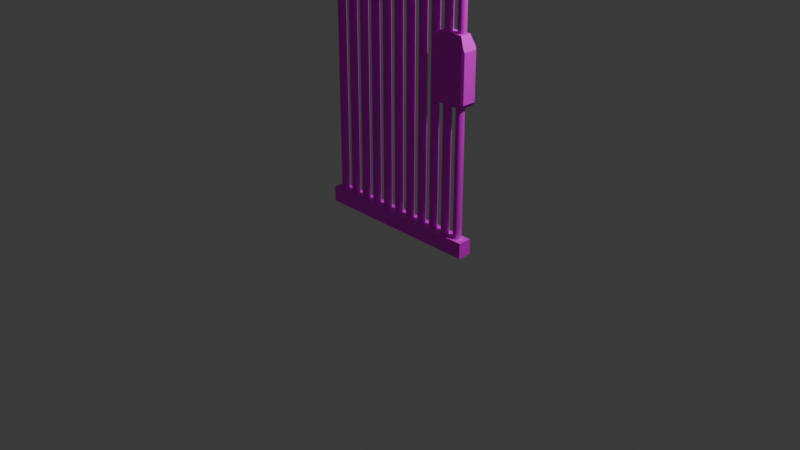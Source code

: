 # Source: KEY_DOOR.blend  (saved by Blender 4.0.36; exported with 4.5.12 LTS)
import bpy
from mathutils import Matrix  # noqa: F401  (used for matrix-valued properties, if any)

bpy.ops.wm.read_factory_settings(use_empty=True)
scene = bpy.context.scene
scene.name = 'Scene'

# ---- collections
col_collection = bpy.data.collections.new('Collection'); scene.collection.children.link(col_collection)

# ---- images (referenced by path relative to the original .blend; pixels are not part of the script)
import os
ASSET_DIR = os.environ.get("B2B_ASSET_DIR", "")  # directory of the original .blend (textures are referenced by path, not embedded)
HERE = os.path.dirname(os.path.abspath(__file__))  # packed textures are extracted next to this script under _unpacked/

def load_image(name, relpath, width, height, colorspace="sRGB"):
    """Load a texture the original file referenced (path relative to the .blend, or extracted next to this script)."""
    p = next((c for c in (os.path.join(HERE, relpath), os.path.join(ASSET_DIR, relpath)) if relpath and os.path.exists(c)), "")
    if p:
        img = bpy.data.images.load(p, check_existing=True)
        img.name = name
    else:  # same state as the original file: an image datablock whose file is absent (Cycles renders it pink)
        img = bpy.data.images.new(name, width, height)
        img.source = "FILE"
        img.filepath = "//" + (relpath or name)
    img.colorspace_settings.name = colorspace
    return img
img_metal_tread_plate_0025_01_tiled_s_jpg = load_image('metal_tread_plate_0025_01_tiled_s.jpg', 'metal_tread_plate_0025_01_tiled_s.jpg', 1024, 1024, 'sRGB')

# ---- materials (node trees are filled in below, after node groups)
mat_material = bpy.data.materials.new('Material')
mat_material.alpha_threshold = 0.0
mat_material.use_transparent_shadow = False
mat_material.roughness = 0.5
mat_material.line_color = (0.0, 0.0, 0.0, 1.0)

# ---- material node trees
mat_material.use_nodes = True; mat_material.node_tree.nodes.clear()
_N = mat_material.node_tree.nodes; _L = mat_material.node_tree.links
n0 = _N.new('ShaderNodeOutputMaterial'); n0.name = 'Material Output'; n0.location = (300, 300)
n1 = _N.new('ShaderNodeTexImage'); n1.name = 'Image Texture'; n1.location = (-461, 123)
n1.image = img_metal_tread_plate_0025_01_tiled_s_jpg
n2 = _N.new('ShaderNodeBsdfPrincipled'); n2.name = 'Principled BSDF'; n2.location = (-39, 297)
n2.inputs[1].default_value = 0.3091
n2.inputs[2].default_value = 0.6909
n2.inputs[3].default_value = 1.45
_L.new(n2.outputs[0], n0.inputs[0])
_L.new(n1.outputs[0], n2.inputs[0])
n0.is_active_output = True

# ---- world
world_world = bpy.data.worlds.new('World'); scene.world = world_world
world_world.use_nodes = True; world_world.node_tree.nodes.clear()
_N = world_world.node_tree.nodes; _L = world_world.node_tree.links
n0 = _N.new('ShaderNodeOutputWorld'); n0.name = 'World Output'; n0.location = (300, 300)
n1 = _N.new('ShaderNodeBackground'); n1.name = 'Background'; n1.location = (10, 300)
n1.inputs[0].default_value = (0.05088, 0.05088, 0.05088, 1.0)
_L.new(n1.outputs[0], n0.inputs[0])
n0.is_active_output = True
world_world.color = (0.05088, 0.05088, 0.05088)
world_world.use_sun_shadow = False
world_world.sun_shadow_jitter_overblur = 0.0

# ---- cameras
cam_camera = bpy.data.cameras.new('Camera')
cam_camera.clip_end = 100.0
cam_camera.ortho_scale = 7.314

# ---- lights
light_light = bpy.data.lights.new('Light', 'POINT')
light_light.transmission_factor = 0.0
light_light.use_soft_falloff = False
light_light.energy = 1000.0
light_light.shadow_soft_size = 0.1
light_light.shadow_maximum_resolution = 0.006
light_light.use_absolute_resolution = True

# ---- meshes
me_cube = bpy.data.meshes.new('Cube')
me_cube.from_pydata([(1.0, 1.0, 1.0), (1.0, 1.0, -1.0), (1.0, -1.0, 1.0), (1.0, -1.0, -1.0), (-1.0, 1.0, 1.0), (-1.0, 1.0, -1.0), (-1.0, -1.0, 1.0), (-1.0, -1.0, -1.0), (1.0, 1.0, -38.4), (1.0, 1.0, -40.4), (1.0, -1.0, -38.4), (1.0, -1.0, -40.4), (-1.0, 1.0, -38.4), (-1.0, 1.0, -40.4), (-1.0, -1.0, -38.4), (-1.0, -1.0, -40.4), (-0.8874, 0.6053, -0.9891), (-0.8874, 0.6053, -39.51), (-0.8965, 0.5939, -0.9891), (-0.8965, 0.5939, -39.51), (-0.9053, 0.5601, -0.9891), (-0.9053, 0.5601, -39.51), (-0.9134, 0.5053, -0.9891), (-0.9134, 0.5053, -39.51), (-0.9205, 0.4315, -0.9891), (-0.9205, 0.4315, -39.51), (-0.9263, 0.3416, -0.9891), (-0.9263, 0.3416, -39.51), (-0.9307, 0.2391, -0.9891), (-0.9307, 0.2391, -39.51), (-0.9333, 0.1278, -0.9891), (-0.9333, 0.1278, -39.51), (-0.9342, 0.01204, -0.9891), (-0.9342, 0.01204, -39.51), (-0.9333, -0.1037, -0.9891), (-0.9333, -0.1037, -39.51), (-0.9307, -0.215, -0.9891), (-0.9307, -0.215, -39.51), (-0.9263, -0.3176, -0.9891), (-0.9263, -0.3176, -39.51), (-0.9205, -0.4075, -0.9891), (-0.9205, -0.4075, -39.51), (-0.9134, -0.4812, -0.9891), (-0.9134, -0.4812, -39.51), (-0.9053, -0.5361, -0.9891), (-0.9053, -0.5361, -39.51), (-0.8965, -0.5698, -0.9891), (-0.8965, -0.5698, -39.51), (-0.8874, -0.5812, -0.9891), (-0.8874, -0.5812, -39.51), (-0.8783, -0.5698, -0.9891), (-0.8783, -0.5698, -39.51), (-0.8695, -0.5361, -0.9891), (-0.8695, -0.5361, -39.51), (-0.8614, -0.4812, -0.9891), (-0.8614, -0.4812, -39.51), (-0.8543, -0.4075, -0.9891), (-0.8543, -0.4075, -39.51), (-0.8485, -0.3176, -0.9891), (-0.8485, -0.3176, -39.51), (-0.8442, -0.215, -0.9891), (-0.8442, -0.215, -39.51), (-0.8415, -0.1037, -0.9891), (-0.8415, -0.1037, -39.51), (-0.8406, 0.01204, -0.9891), (-0.8406, 0.01204, -39.51), (-0.8415, 0.1278, -0.9891), (-0.8415, 0.1278, -39.51), (-0.8442, 0.2391, -0.9891), (-0.8442, 0.2391, -39.51), (-0.8485, 0.3416, -0.9891), (-0.8485, 0.3416, -39.51), (-0.8543, 0.4315, -0.9891), (-0.8543, 0.4315, -39.51), (-0.8614, 0.5053, -0.9891), (-0.8614, 0.5053, -39.51), (-0.8695, 0.5601, -0.9891), (-0.8695, 0.5601, -39.51), (-0.8783, 0.5939, -0.9891), (-0.8783, 0.5939, -39.51), (-0.7095, 0.6053, -0.9891), (-0.7095, 0.6053, -39.51), (-0.7186, 0.5939, -0.9891), (-0.7186, 0.5939, -39.51), (-0.7274, 0.5601, -0.9891), (-0.7274, 0.5601, -39.51), (-0.7355, 0.5053, -0.9891), (-0.7355, 0.5053, -39.51), (-0.7426, 0.4315, -0.9891), (-0.7426, 0.4315, -39.51), (-0.7484, 0.3416, -0.9891), (-0.7484, 0.3416, -39.51), (-0.7528, 0.2391, -0.9891), (-0.7528, 0.2391, -39.51), (-0.7554, 0.1278, -0.9891), (-0.7554, 0.1278, -39.51), (-0.7563, 0.01204, -0.9891), (-0.7563, 0.01204, -39.51), (-0.7554, -0.1037, -0.9891), (-0.7554, -0.1037, -39.51), (-0.7528, -0.215, -0.9891), (-0.7528, -0.215, -39.51), (-0.7484, -0.3176, -0.9891), (-0.7484, -0.3176, -39.51), (-0.7426, -0.4075, -0.9891), (-0.7426, -0.4075, -39.51), (-0.7355, -0.4812, -0.9891), (-0.7355, -0.4812, -39.51), (-0.7274, -0.5361, -0.9891), (-0.7274, -0.5361, -39.51), (-0.7186, -0.5698, -0.9891), (-0.7186, -0.5698, -39.51), (-0.7095, -0.5812, -0.9891), (-0.7095, -0.5812, -39.51), (-0.7004, -0.5698, -0.9891), (-0.7004, -0.5698, -39.51), (-0.6916, -0.5361, -0.9891), (-0.6916, -0.5361, -39.51), (-0.6835, -0.4812, -0.9891), (-0.6835, -0.4812, -39.51), (-0.6764, -0.4075, -0.9891), (-0.6764, -0.4075, -39.51), (-0.6706, -0.3176, -0.9891), (-0.6706, -0.3176, -39.51), (-0.6662, -0.215, -0.9891), (-0.6662, -0.215, -39.51), (-0.6636, -0.1037, -0.9891), (-0.6636, -0.1037, -39.51), (-0.6627, 0.01204, -0.9891), (-0.6627, 0.01204, -39.51), (-0.6636, 0.1278, -0.9891), (-0.6636, 0.1278, -39.51), (-0.6662, 0.2391, -0.9891), (-0.6662, 0.2391, -39.51), (-0.6706, 0.3416, -0.9891), (-0.6706, 0.3416, -39.51), (-0.6764, 0.4315, -0.9891), (-0.6764, 0.4315, -39.51), (-0.6835, 0.5053, -0.9891), (-0.6835, 0.5053, -39.51), (-0.6916, 0.5601, -0.9891), (-0.6916, 0.5601, -39.51), (-0.7004, 0.5939, -0.9891), (-0.7004, 0.5939, -39.51), (-0.5316, 0.6053, -0.9891), (-0.5316, 0.6053, -39.51), (-0.5407, 0.5939, -0.9891), (-0.5407, 0.5939, -39.51), (-0.5495, 0.5601, -0.9891), (-0.5495, 0.5601, -39.51), (-0.5576, 0.5053, -0.9891), (-0.5576, 0.5053, -39.51), (-0.5647, 0.4315, -0.9891), (-0.5647, 0.4315, -39.51), (-0.5705, 0.3416, -0.9891), (-0.5705, 0.3416, -39.51), (-0.5748, 0.2391, -0.9891), (-0.5748, 0.2391, -39.51), (-0.5775, 0.1278, -0.9891), (-0.5775, 0.1278, -39.51), (-0.5784, 0.01204, -0.9891), (-0.5784, 0.01204, -39.51), (-0.5775, -0.1037, -0.9891), (-0.5775, -0.1037, -39.51), (-0.5748, -0.215, -0.9891), (-0.5748, -0.215, -39.51), (-0.5705, -0.3176, -0.9891), (-0.5705, -0.3176, -39.51), (-0.5647, -0.4075, -0.9891), (-0.5647, -0.4075, -39.51), (-0.5576, -0.4812, -0.9891), (-0.5576, -0.4812, -39.51), (-0.5495, -0.5361, -0.9891), (-0.5495, -0.5361, -39.51), (-0.5407, -0.5698, -0.9891), (-0.5407, -0.5698, -39.51), (-0.5316, -0.5812, -0.9891), (-0.5316, -0.5812, -39.51), (-0.5225, -0.5698, -0.9891), (-0.5225, -0.5698, -39.51), (-0.5137, -0.5361, -0.9891), (-0.5137, -0.5361, -39.51), (-0.5056, -0.4812, -0.9891), (-0.5056, -0.4812, -39.51), (-0.4985, -0.4075, -0.9891), (-0.4985, -0.4075, -39.51), (-0.4927, -0.3176, -0.9891), (-0.4927, -0.3176, -39.51), (-0.4883, -0.215, -0.9891), (-0.4883, -0.215, -39.51), (-0.4857, -0.1037, -0.9891), (-0.4857, -0.1037, -39.51), (-0.4848, 0.01204, -0.9891), (-0.4848, 0.01204, -39.51), (-0.4857, 0.1278, -0.9891), (-0.4857, 0.1278, -39.51), (-0.4883, 0.2391, -0.9891), (-0.4883, 0.2391, -39.51), (-0.4927, 0.3416, -0.9891), (-0.4927, 0.3416, -39.51), (-0.4985, 0.4315, -0.9891), (-0.4985, 0.4315, -39.51), (-0.5056, 0.5053, -0.9891), (-0.5056, 0.5053, -39.51), (-0.5137, 0.5601, -0.9891), (-0.5137, 0.5601, -39.51), (-0.5225, 0.5939, -0.9891), (-0.5225, 0.5939, -39.51), (-0.3537, 0.6053, -0.9891), (-0.3537, 0.6053, -39.51), (-0.3628, 0.5939, -0.9891), (-0.3628, 0.5939, -39.51), (-0.3716, 0.5601, -0.9891), (-0.3716, 0.5601, -39.51), (-0.3797, 0.5053, -0.9891), (-0.3797, 0.5053, -39.51), (-0.3868, 0.4315, -0.9891), (-0.3868, 0.4315, -39.51), (-0.3926, 0.3416, -0.9891), (-0.3926, 0.3416, -39.51), (-0.3969, 0.2391, -0.9891), (-0.3969, 0.2391, -39.51), (-0.3996, 0.1278, -0.9891), (-0.3996, 0.1278, -39.51), (-0.4005, 0.01204, -0.9891), (-0.4005, 0.01204, -39.51), (-0.3996, -0.1037, -0.9891), (-0.3996, -0.1037, -39.51), (-0.3969, -0.215, -0.9891), (-0.3969, -0.215, -39.51), (-0.3926, -0.3176, -0.9891), (-0.3926, -0.3176, -39.51), (-0.3868, -0.4075, -0.9891), (-0.3868, -0.4075, -39.51), (-0.3797, -0.4812, -0.9891), (-0.3797, -0.4812, -39.51), (-0.3716, -0.5361, -0.9891), (-0.3716, -0.5361, -39.51), (-0.3628, -0.5698, -0.9891), (-0.3628, -0.5698, -39.51), (-0.3537, -0.5812, -0.9891), (-0.3537, -0.5812, -39.51), (-0.3445, -0.5698, -0.9891), (-0.3445, -0.5698, -39.51), (-0.3358, -0.5361, -0.9891), (-0.3358, -0.5361, -39.51), (-0.3277, -0.4812, -0.9891), (-0.3277, -0.4812, -39.51), (-0.3206, -0.4075, -0.9891), (-0.3206, -0.4075, -39.51), (-0.3148, -0.3176, -0.9891), (-0.3148, -0.3176, -39.51), (-0.3104, -0.215, -0.9891), (-0.3104, -0.215, -39.51), (-0.3078, -0.1037, -0.9891), (-0.3078, -0.1037, -39.51), (-0.3069, 0.01204, -0.9891), (-0.3069, 0.01204, -39.51), (-0.3078, 0.1278, -0.9891), (-0.3078, 0.1278, -39.51), (-0.3104, 0.2391, -0.9891), (-0.3104, 0.2391, -39.51), (-0.3148, 0.3416, -0.9891), (-0.3148, 0.3416, -39.51), (-0.3206, 0.4315, -0.9891), (-0.3206, 0.4315, -39.51), (-0.3277, 0.5053, -0.9891), (-0.3277, 0.5053, -39.51), (-0.3358, 0.5601, -0.9891), (-0.3358, 0.5601, -39.51), (-0.3445, 0.5939, -0.9891), (-0.3445, 0.5939, -39.51), (-0.1758, 0.6053, -0.9891), (-0.1758, 0.6053, -39.51), (-0.1849, 0.5939, -0.9891), (-0.1849, 0.5939, -39.51), (-0.1937, 0.5601, -0.9891), (-0.1937, 0.5601, -39.51), (-0.2018, 0.5053, -0.9891), (-0.2018, 0.5053, -39.51), (-0.2089, 0.4315, -0.9891), (-0.2089, 0.4315, -39.51), (-0.2147, 0.3416, -0.9891), (-0.2147, 0.3416, -39.51), (-0.219, 0.2391, -0.9891), (-0.219, 0.2391, -39.51), (-0.2217, 0.1278, -0.9891), (-0.2217, 0.1278, -39.51), (-0.2226, 0.01204, -0.9891), (-0.2226, 0.01204, -39.51), (-0.2217, -0.1037, -0.9891), (-0.2217, -0.1037, -39.51), (-0.219, -0.215, -0.9891), (-0.219, -0.215, -39.51), (-0.2147, -0.3176, -0.9891), (-0.2147, -0.3176, -39.51), (-0.2089, -0.4075, -0.9891), (-0.2089, -0.4075, -39.51), (-0.2018, -0.4812, -0.9891), (-0.2018, -0.4812, -39.51), (-0.1937, -0.5361, -0.9891), (-0.1937, -0.5361, -39.51), (-0.1849, -0.5698, -0.9891), (-0.1849, -0.5698, -39.51), (-0.1758, -0.5812, -0.9891), (-0.1758, -0.5812, -39.51), (-0.1666, -0.5698, -0.9891), (-0.1666, -0.5698, -39.51), (-0.1579, -0.5361, -0.9891), (-0.1579, -0.5361, -39.51), (-0.1498, -0.4812, -0.9891), (-0.1498, -0.4812, -39.51), (-0.1427, -0.4075, -0.9891), (-0.1427, -0.4075, -39.51), (-0.1368, -0.3176, -0.9891), (-0.1368, -0.3176, -39.51), (-0.1325, -0.215, -0.9891), (-0.1325, -0.215, -39.51), (-0.1298, -0.1037, -0.9891), (-0.1298, -0.1037, -39.51), (-0.1289, 0.01204, -0.9891), (-0.1289, 0.01204, -39.51), (-0.1298, 0.1278, -0.9891), (-0.1298, 0.1278, -39.51), (-0.1325, 0.2391, -0.9891), (-0.1325, 0.2391, -39.51), (-0.1368, 0.3416, -0.9891), (-0.1368, 0.3416, -39.51), (-0.1427, 0.4315, -0.9891), (-0.1427, 0.4315, -39.51), (-0.1498, 0.5053, -0.9891), (-0.1498, 0.5053, -39.51), (-0.1579, 0.5601, -0.9891), (-0.1579, 0.5601, -39.51), (-0.1666, 0.5939, -0.9891), (-0.1666, 0.5939, -39.51), (0.002142, 0.6053, -0.9891), (0.002142, 0.6053, -39.51), (-0.006992, 0.5939, -0.9891), (-0.006992, 0.5939, -39.51), (-0.01577, 0.5601, -0.9891), (-0.01577, 0.5601, -39.51), (-0.02387, 0.5053, -0.9891), (-0.02387, 0.5053, -39.51), (-0.03096, 0.4315, -0.9891), (-0.03096, 0.4315, -39.51), (-0.03679, 0.3416, -0.9891), (-0.03679, 0.3416, -39.51), (-0.04111, 0.2391, -0.9891), (-0.04111, 0.2391, -39.51), (-0.04378, 0.1278, -0.9891), (-0.04378, 0.1278, -39.51), (-0.04468, 0.01204, -0.9891), (-0.04468, 0.01204, -39.51), (-0.04378, -0.1037, -0.9891), (-0.04378, -0.1037, -39.51), (-0.04111, -0.215, -0.9891), (-0.04111, -0.215, -39.51), (-0.03679, -0.3176, -0.9891), (-0.03679, -0.3176, -39.51), (-0.03096, -0.4075, -0.9891), (-0.03096, -0.4075, -39.51), (-0.02387, -0.4812, -0.9891), (-0.02387, -0.4812, -39.51), (-0.01577, -0.5361, -0.9891), (-0.01577, -0.5361, -39.51), (-0.006992, -0.5698, -0.9891), (-0.006992, -0.5698, -39.51), (0.002142, -0.5812, -0.9891), (0.002142, -0.5812, -39.51), (0.01128, -0.5698, -0.9891), (0.01128, -0.5698, -39.51), (0.02006, -0.5361, -0.9891), (0.02006, -0.5361, -39.51), (0.02815, -0.4812, -0.9891), (0.02815, -0.4812, -39.51), (0.03525, -0.4075, -0.9891), (0.03525, -0.4075, -39.51), (0.04107, -0.3176, -0.9891), (0.04107, -0.3176, -39.51), (0.0454, -0.215, -0.9891), (0.0454, -0.215, -39.51), (0.04806, -0.1037, -0.9891), (0.04806, -0.1037, -39.51), (0.04896, 0.01204, -0.9891), (0.04896, 0.01204, -39.51), (0.04806, 0.1278, -0.9891), (0.04806, 0.1278, -39.51), (0.0454, 0.2391, -0.9891), (0.0454, 0.2391, -39.51), (0.04107, 0.3416, -0.9891), (0.04107, 0.3416, -39.51), (0.03525, 0.4315, -0.9891), (0.03525, 0.4315, -39.51), (0.02815, 0.5053, -0.9891), (0.02815, 0.5053, -39.51), (0.02006, 0.5601, -0.9891), (0.02006, 0.5601, -39.51), (0.01128, 0.5939, -0.9891), (0.01128, 0.5939, -39.51), (0.1801, 0.6053, -0.9891), (0.1801, 0.6053, -39.51), (0.1709, 0.5939, -0.9891), (0.1709, 0.5939, -39.51), (0.1621, 0.5601, -0.9891), (0.1621, 0.5601, -39.51), (0.154, 0.5053, -0.9891), (0.154, 0.5053, -39.51), (0.1469, 0.4315, -0.9891), (0.1469, 0.4315, -39.51), (0.1411, 0.3416, -0.9891), (0.1411, 0.3416, -39.51), (0.1368, 0.2391, -0.9891), (0.1368, 0.2391, -39.51), (0.1341, 0.1278, -0.9891), (0.1341, 0.1278, -39.51), (0.1332, 0.01204, -0.9891), (0.1332, 0.01204, -39.51), (0.1341, -0.1037, -0.9891), (0.1341, -0.1037, -39.51), (0.1368, -0.215, -0.9891), (0.1368, -0.215, -39.51), (0.1411, -0.3176, -0.9891), (0.1411, -0.3176, -39.51), (0.1469, -0.4075, -0.9891), (0.1469, -0.4075, -39.51), (0.154, -0.4812, -0.9891), (0.154, -0.4812, -39.51), (0.1621, -0.5361, -0.9891), (0.1621, -0.5361, -39.51), (0.1709, -0.5698, -0.9891), (0.1709, -0.5698, -39.51), (0.1801, -0.5812, -0.9891), (0.1801, -0.5812, -39.51), (0.1892, -0.5698, -0.9891), (0.1892, -0.5698, -39.51), (0.198, -0.5361, -0.9891), (0.198, -0.5361, -39.51), (0.2061, -0.4812, -0.9891), (0.2061, -0.4812, -39.51), (0.2132, -0.4075, -0.9891), (0.2132, -0.4075, -39.51), (0.219, -0.3176, -0.9891), (0.219, -0.3176, -39.51), (0.2233, -0.215, -0.9891), (0.2233, -0.215, -39.51), (0.226, -0.1037, -0.9891), (0.226, -0.1037, -39.51), (0.2269, 0.01204, -0.9891), (0.2269, 0.01204, -39.51), (0.226, 0.1278, -0.9891), (0.226, 0.1278, -39.51), (0.2233, 0.2391, -0.9891), (0.2233, 0.2391, -39.51), (0.219, 0.3416, -0.9891), (0.219, 0.3416, -39.51), (0.2132, 0.4315, -0.9891), (0.2132, 0.4315, -39.51), (0.2061, 0.5053, -0.9891), (0.2061, 0.5053, -39.51), (0.198, 0.5601, -0.9891), (0.198, 0.5601, -39.51), (0.1892, 0.5939, -0.9891), (0.1892, 0.5939, -39.51), (0.358, 0.6053, -0.9891), (0.358, 0.6053, -39.51), (0.3488, 0.5939, -0.9891), (0.3488, 0.5939, -39.51), (0.34, 0.5601, -0.9891), (0.34, 0.5601, -39.51), (0.332, 0.5053, -0.9891), (0.332, 0.5053, -39.51), (0.3249, 0.4315, -0.9891), (0.3249, 0.4315, -39.51), (0.319, 0.3416, -0.9891), (0.319, 0.3416, -39.51), (0.3147, 0.2391, -0.9891), (0.3147, 0.2391, -39.51), (0.312, 0.1278, -0.9891), (0.312, 0.1278, -39.51), (0.3111, 0.01204, -0.9891), (0.3111, 0.01204, -39.51), (0.312, -0.1037, -0.9891), (0.312, -0.1037, -39.51), (0.3147, -0.215, -0.9891), (0.3147, -0.215, -39.51), (0.319, -0.3176, -0.9891), (0.319, -0.3176, -39.51), (0.3249, -0.4075, -0.9891), (0.3249, -0.4075, -39.51), (0.332, -0.4812, -0.9891), (0.332, -0.4812, -39.51), (0.34, -0.5361, -0.9891), (0.34, -0.5361, -39.51), (0.3488, -0.5698, -0.9891), (0.3488, -0.5698, -39.51), (0.358, -0.5812, -0.9891), (0.358, -0.5812, -39.51), (0.3671, -0.5698, -0.9891), (0.3671, -0.5698, -39.51), (0.3759, -0.5361, -0.9891), (0.3759, -0.5361, -39.51), (0.384, -0.4812, -0.9891), (0.384, -0.4812, -39.51), (0.3911, -0.4075, -0.9891), (0.3911, -0.4075, -39.51), (0.3969, -0.3176, -0.9891), (0.3969, -0.3176, -39.51), (0.4012, -0.215, -0.9891), (0.4012, -0.215, -39.51), (0.4039, -0.1037, -0.9891), (0.4039, -0.1037, -39.51), (0.4048, 0.01204, -0.9891), (0.4048, 0.01204, -39.51), (0.4039, 0.1278, -0.9891), (0.4039, 0.1278, -39.51), (0.4012, 0.2391, -0.9891), (0.4012, 0.2391, -39.51), (0.3969, 0.3416, -0.9891), (0.3969, 0.3416, -39.51), (0.3911, 0.4315, -0.9891), (0.3911, 0.4315, -39.51), (0.384, 0.5053, -0.9891), (0.384, 0.5053, -39.51), (0.3759, 0.5601, -0.9891), (0.3759, 0.5601, -39.51), (0.3671, 0.5939, -0.9891), (0.3671, 0.5939, -39.51), (0.5359, 0.6053, -0.9891), (0.5359, 0.6053, -39.51), (0.5267, 0.5939, -0.9891), (0.5267, 0.5939, -39.51), (0.518, 0.5601, -0.9891), (0.518, 0.5601, -39.51), (0.5099, 0.5053, -0.9891), (0.5099, 0.5053, -39.51), (0.5028, 0.4315, -0.9891), (0.5028, 0.4315, -39.51), (0.4969, 0.3416, -0.9891), (0.4969, 0.3416, -39.51), (0.4926, 0.2391, -0.9891), (0.4926, 0.2391, -39.51), (0.49, 0.1278, -0.9891), (0.49, 0.1278, -39.51), (0.4891, 0.01204, -0.9891), (0.4891, 0.01204, -39.51), (0.49, -0.1037, -0.9891), (0.49, -0.1037, -39.51), (0.4926, -0.215, -0.9891), (0.4926, -0.215, -39.51), (0.4969, -0.3176, -0.9891), (0.4969, -0.3176, -39.51), (0.5028, -0.4075, -0.9891), (0.5028, -0.4075, -39.51), (0.5099, -0.4812, -0.9891), (0.5099, -0.4812, -39.51), (0.518, -0.5361, -0.9891), (0.518, -0.5361, -39.51), (0.5267, -0.5698, -0.9891), (0.5267, -0.5698, -39.51), (0.5359, -0.5812, -0.9891), (0.5359, -0.5812, -39.51), (0.545, -0.5698, -0.9891), (0.545, -0.5698, -39.51), (0.5538, -0.5361, -0.9891), (0.5538, -0.5361, -39.51), (0.5619, -0.4812, -0.9891), (0.5619, -0.4812, -39.51), (0.569, -0.4075, -0.9891), (0.569, -0.4075, -39.51), (0.5748, -0.3176, -0.9891), (0.5748, -0.3176, -39.51), (0.5791, -0.215, -0.9891), (0.5791, -0.215, -39.51), (0.5818, -0.1037, -0.9891), (0.5818, -0.1037, -39.51), (0.5827, 0.01204, -0.9891), (0.5827, 0.01204, -39.51), (0.5818, 0.1278, -0.9891), (0.5818, 0.1278, -39.51), (0.5791, 0.2391, -0.9891), (0.5791, 0.2391, -39.51), (0.5748, 0.3416, -0.9891), (0.5748, 0.3416, -39.51), (0.569, 0.4315, -0.9891), (0.569, 0.4315, -39.51), (0.5619, 0.5053, -0.9891), (0.5619, 0.5053, -39.51), (0.5538, 0.5601, -0.9891), (0.5538, 0.5601, -39.51), (0.545, 0.5939, -0.9891), (0.545, 0.5939, -39.51), (0.7138, 0.6053, -0.9891), (0.7138, 0.6053, -39.51), (0.7046, 0.5939, -0.9891), (0.7046, 0.5939, -39.51), (0.6959, 0.5601, -0.9891), (0.6959, 0.5601, -39.51), (0.6878, 0.5053, -0.9891), (0.6878, 0.5053, -39.51), (0.6807, 0.4315, -0.9891), (0.6807, 0.4315, -39.51), (0.6749, 0.3416, -0.9891), (0.6749, 0.3416, -39.51), (0.6705, 0.2391, -0.9891), (0.6705, 0.2391, -39.51), (0.6679, 0.1278, -0.9891), (0.6679, 0.1278, -39.51), (0.667, 0.01204, -0.9891), (0.667, 0.01204, -39.51), (0.6679, -0.1037, -0.9891), (0.6679, -0.1037, -39.51), (0.6705, -0.215, -0.9891), (0.6705, -0.215, -39.51), (0.6749, -0.3176, -0.9891), (0.6749, -0.3176, -39.51), (0.6807, -0.4075, -0.9891), (0.6807, -0.4075, -39.51), (0.6878, -0.4812, -0.9891), (0.6878, -0.4812, -39.51), (0.6959, -0.5361, -0.9891), (0.6959, -0.5361, -39.51), (0.7046, -0.5698, -0.9891), (0.7046, -0.5698, -39.51), (0.7138, -0.5812, -0.9891), (0.7138, -0.5812, -39.51), (0.7229, -0.5698, -0.9891), (0.7229, -0.5698, -39.51), (0.7317, -0.5361, -0.9891), (0.7317, -0.5361, -39.51), (0.7398, -0.4812, -0.9891), (0.7398, -0.4812, -39.51), (0.7469, -0.4075, -0.9891), (0.7469, -0.4075, -39.51), (0.7527, -0.3176, -0.9891), (0.7527, -0.3176, -39.51), (0.757, -0.215, -0.9891), (0.757, -0.215, -39.51), (0.7597, -0.1037, -0.9891), (0.7597, -0.1037, -39.51), (0.7606, 0.01204, -0.9891), (0.7606, 0.01204, -39.51), (0.7597, 0.1278, -0.9891), (0.7597, 0.1278, -39.51), (0.757, 0.2391, -0.9891), (0.757, 0.2391, -39.51), (0.7527, 0.3416, -0.9891), (0.7527, 0.3416, -39.51), (0.7469, 0.4315, -0.9891), (0.7469, 0.4315, -39.51), (0.7398, 0.5053, -0.9891), (0.7398, 0.5053, -39.51), (0.7317, 0.5601, -0.9891), (0.7317, 0.5601, -39.51), (0.7229, 0.5939, -0.9891), (0.7229, 0.5939, -39.51), (0.8917, 0.6053, -0.9891), (0.8917, 0.6053, -39.51), (0.8826, 0.5939, -0.9891), (0.8826, 0.5939, -39.51), (0.8738, 0.5601, -0.9891), (0.8738, 0.5601, -39.51), (0.8657, 0.5053, -0.9891), (0.8657, 0.5053, -39.51), (0.8586, 0.4315, -0.9891), (0.8586, 0.4315, -39.51), (0.8528, 0.3416, -0.9891), (0.8528, 0.3416, -39.51), (0.8484, 0.2391, -0.9891), (0.8484, 0.2391, -39.51), (0.8458, 0.1278, -0.9891), (0.8458, 0.1278, -39.51), (0.8449, 0.01204, -0.9891), (0.8449, 0.01204, -39.51), (0.8458, -0.1037, -0.9891), (0.8458, -0.1037, -39.51), (0.8484, -0.215, -0.9891), (0.8484, -0.215, -39.51), (0.8528, -0.3176, -0.9891), (0.8528, -0.3176, -39.51), (0.8586, -0.4075, -0.9891), (0.8586, -0.4075, -39.51), (0.8657, -0.4812, -0.9891), (0.8657, -0.4812, -39.51), (0.8738, -0.5361, -0.9891), (0.8738, -0.5361, -39.51), (0.8826, -0.5698, -0.9891), (0.8826, -0.5698, -39.51), (0.8917, -0.5812, -0.9891), (0.8917, -0.5812, -39.51), (0.9008, -0.5698, -0.9891), (0.9008, -0.5698, -39.51), (0.9096, -0.5361, -0.9891), (0.9096, -0.5361, -39.51), (0.9177, -0.4812, -0.9891), (0.9177, -0.4812, -39.51), (0.9248, -0.4075, -0.9891), (0.9248, -0.4075, -39.51), (0.9306, -0.3176, -0.9891), (0.9306, -0.3176, -39.51), (0.9349, -0.215, -0.9891), (0.9349, -0.215, -39.51), (0.9376, -0.1037, -0.9891), (0.9376, -0.1037, -39.51), (0.9385, 0.01204, -0.9891), (0.9385, 0.01204, -39.51), (0.9376, 0.1278, -0.9891), (0.9376, 0.1278, -39.51), (0.9349, 0.2391, -0.9891), (0.9349, 0.2391, -39.51), (0.9306, 0.3416, -0.9891), (0.9306, 0.3416, -39.51), (0.9248, 0.4315, -0.9891), (0.9248, 0.4315, -39.51), (0.9177, 0.5053, -0.9891), (0.9177, 0.5053, -39.51), (0.9096, 0.5601, -0.9891), (0.9096, 0.5601, -39.51), (0.9008, 0.5939, -0.9891), (0.9008, 0.5939, -39.51), (-0.834, 1.185, -22.08), (-0.8766, 1.494, -21.48), (-0.875, 1.494, -21.18), (-0.843, 1.185, -20.75), (-0.845, 1.185, -20.56), (-0.8647, 1.185, -20.28), (-0.866, 1.185, -19.89), (-0.8458, 1.185, -19.62), (-0.8066, 1.185, -19.61), (-0.7766, 1.185, -19.64), (-0.7458, 1.185, -19.68), (-0.7329, 1.185, -20.04), (-0.7432, 1.185, -20.26), (-0.7646, 1.185, -20.39), (-0.7877, 1.185, -20.55), (-0.7997, 1.185, -20.79), (-0.7959, 1.185, -21.02), (-0.7663, 1.334, -21.31), (-0.7681, 1.334, -21.98), (-0.8104, 1.185, -22.02), (-0.834, 0.3239, -22.08), (-0.8766, 0.6334, -21.48), (-0.875, 0.6334, -21.18), (-0.843, 0.3239, -20.75), (-0.845, 0.3239, -20.56), (-0.8647, 0.3239, -20.28), (-0.866, 0.3239, -19.89), (-0.8458, 0.3239, -19.62), (-0.8066, 0.3239, -19.61), (-0.7766, 0.3239, -19.64), (-0.7458, 0.3239, -19.68), (-0.7329, 0.3239, -20.04), (-0.7432, 0.3239, -20.26), (-0.7646, 0.3239, -20.39), (-0.7877, 0.3239, -20.55), (-0.7997, 0.3239, -20.79), (-0.7959, 0.3239, -21.02), (-0.7663, 0.4735, -21.31), (-0.7681, 0.4735, -21.98), (-0.8104, 0.3239, -22.02), (-0.6437, -0.8055, -25.65), (-0.6437, 0.8055, -25.65), (-0.9348, 0.8055, -25.65), (-0.9348, -0.8055, -25.65), (-0.6128, 0.9766, -17.42), (-0.6128, -0.9766, -17.42), (-0.9657, 0.9766, -17.42), (-0.9657, -0.9766, -17.42), (-0.6043, -1.185, -17.98), (-0.5752, -1.023, -17.98), (-0.5916, -1.094, -17.73), (-0.5752, -1.023, -24.0), (-0.6043, -1.185, -24.0), (-0.5883, -1.112, -24.32), (-0.5752, 1.023, -17.98), (-0.6043, 1.185, -18.36), (-0.6043, 1.185, -17.98), (-0.5916, 1.094, -17.73), (-0.6043, 1.185, -24.0), (-0.5752, 1.023, -24.0), (-0.5883, 1.112, -24.32), (-1.003, -1.023, -17.98), (-0.9742, -1.185, -17.98), (-0.9869, -1.094, -17.73), (-0.9742, -1.185, -24.0), (-1.003, -1.023, -24.0), (-0.9902, -1.112, -24.32), (-0.9742, 1.185, -18.39), (-1.003, 1.023, -17.98), (-0.9869, 1.094, -17.73), (-0.9742, 1.185, -17.98), (-1.003, 1.023, -24.0), (-0.9742, 1.185, -24.0), (-0.9902, 1.112, -24.32)], [], [(0, 4, 6, 2), (3, 2, 6, 7), (7, 6, 4, 5), (5, 1, 3, 7), (1, 0, 2, 3), (5, 4, 0, 1), (8, 12, 14, 10), (11, 10, 14, 15), (15, 14, 12, 13), (13, 9, 11, 15), (9, 8, 10, 11), (13, 12, 8, 9), (16, 17, 19, 18), (18, 19, 21, 20), (20, 21, 23, 22), (22, 23, 25, 24), (24, 25, 27, 26), (26, 27, 29, 28), (28, 29, 31, 30), (30, 31, 33, 32), (32, 33, 35, 34), (34, 35, 37, 36), (36, 37, 39, 38), (38, 39, 41, 40), (40, 41, 43, 42), (42, 43, 45, 44), (44, 45, 47, 46), (46, 47, 49, 48), (48, 49, 51, 50), (50, 51, 53, 52), (52, 53, 55, 54), (54, 55, 57, 56), (56, 57, 59, 58), (58, 59, 61, 60), (60, 61, 63, 62), (62, 63, 65, 64), (64, 65, 67, 66), (66, 67, 69, 68), (68, 69, 71, 70), (70, 71, 73, 72), (72, 73, 75, 74), (74, 75, 77, 76), (19, 17, 79, 77, 75, 73, 71, 69, 67, 65, 63, 61, 59, 57, 55, 53, 51, 49, 47, 45, 43, 41, 39, 37, 35, 33, 31, 29, 27, 25, 23, 21), (76, 77, 79, 78), (78, 79, 17, 16), (16, 18, 20, 22, 24, 26, 28, 30, 32, 34, 36, 38, 40, 42, 44, 46, 48, 50, 52, 54, 56, 58, 60, 62, 64, 66, 68, 70, 72, 74, 76, 78), (80, 81, 83, 82), (82, 83, 85, 84), (84, 85, 87, 86), (86, 87, 89, 88), (88, 89, 91, 90), (90, 91, 93, 92), (92, 93, 95, 94), (94, 95, 97, 96), (96, 97, 99, 98), (98, 99, 101, 100), (100, 101, 103, 102), (102, 103, 105, 104), (104, 105, 107, 106), (106, 107, 109, 108), (108, 109, 111, 110), (110, 111, 113, 112), (112, 113, 115, 114), (114, 115, 117, 116), (116, 117, 119, 118), (118, 119, 121, 120), (120, 121, 123, 122), (122, 123, 125, 124), (124, 125, 127, 126), (126, 127, 129, 128), (128, 129, 131, 130), (130, 131, 133, 132), (132, 133, 135, 134), (134, 135, 137, 136), (136, 137, 139, 138), (138, 139, 141, 140), (83, 81, 143, 141, 139, 137, 135, 133, 131, 129, 127, 125, 123, 121, 119, 117, 115, 113, 111, 109, 107, 105, 103, 101, 99, 97, 95, 93, 91, 89, 87, 85), (140, 141, 143, 142), (142, 143, 81, 80), (80, 82, 84, 86, 88, 90, 92, 94, 96, 98, 100, 102, 104, 106, 108, 110, 112, 114, 116, 118, 120, 122, 124, 126, 128, 130, 132, 134, 136, 138, 140, 142), (144, 145, 147, 146), (146, 147, 149, 148), (148, 149, 151, 150), (150, 151, 153, 152), (152, 153, 155, 154), (154, 155, 157, 156), (156, 157, 159, 158), (158, 159, 161, 160), (160, 161, 163, 162), (162, 163, 165, 164), (164, 165, 167, 166), (166, 167, 169, 168), (168, 169, 171, 170), (170, 171, 173, 172), (172, 173, 175, 174), (174, 175, 177, 176), (176, 177, 179, 178), (178, 179, 181, 180), (180, 181, 183, 182), (182, 183, 185, 184), (184, 185, 187, 186), (186, 187, 189, 188), (188, 189, 191, 190), (190, 191, 193, 192), (192, 193, 195, 194), (194, 195, 197, 196), (196, 197, 199, 198), (198, 199, 201, 200), (200, 201, 203, 202), (202, 203, 205, 204), (147, 145, 207, 205, 203, 201, 199, 197, 195, 193, 191, 189, 187, 185, 183, 181, 179, 177, 175, 173, 171, 169, 167, 165, 163, 161, 159, 157, 155, 153, 151, 149), (204, 205, 207, 206), (206, 207, 145, 144), (144, 146, 148, 150, 152, 154, 156, 158, 160, 162, 164, 166, 168, 170, 172, 174, 176, 178, 180, 182, 184, 186, 188, 190, 192, 194, 196, 198, 200, 202, 204, 206), (208, 209, 211, 210), (210, 211, 213, 212), (212, 213, 215, 214), (214, 215, 217, 216), (216, 217, 219, 218), (218, 219, 221, 220), (220, 221, 223, 222), (222, 223, 225, 224), (224, 225, 227, 226), (226, 227, 229, 228), (228, 229, 231, 230), (230, 231, 233, 232), (232, 233, 235, 234), (234, 235, 237, 236), (236, 237, 239, 238), (238, 239, 241, 240), (240, 241, 243, 242), (242, 243, 245, 244), (244, 245, 247, 246), (246, 247, 249, 248), (248, 249, 251, 250), (250, 251, 253, 252), (252, 253, 255, 254), (254, 255, 257, 256), (256, 257, 259, 258), (258, 259, 261, 260), (260, 261, 263, 262), (262, 263, 265, 264), (264, 265, 267, 266), (266, 267, 269, 268), (211, 209, 271, 269, 267, 265, 263, 261, 259, 257, 255, 253, 251, 249, 247, 245, 243, 241, 239, 237, 235, 233, 231, 229, 227, 225, 223, 221, 219, 217, 215, 213), (268, 269, 271, 270), (270, 271, 209, 208), (208, 210, 212, 214, 216, 218, 220, 222, 224, 226, 228, 230, 232, 234, 236, 238, 240, 242, 244, 246, 248, 250, 252, 254, 256, 258, 260, 262, 264, 266, 268, 270), (272, 273, 275, 274), (274, 275, 277, 276), (276, 277, 279, 278), (278, 279, 281, 280), (280, 281, 283, 282), (282, 283, 285, 284), (284, 285, 287, 286), (286, 287, 289, 288), (288, 289, 291, 290), (290, 291, 293, 292), (292, 293, 295, 294), (294, 295, 297, 296), (296, 297, 299, 298), (298, 299, 301, 300), (300, 301, 303, 302), (302, 303, 305, 304), (304, 305, 307, 306), (306, 307, 309, 308), (308, 309, 311, 310), (310, 311, 313, 312), (312, 313, 315, 314), (314, 315, 317, 316), (316, 317, 319, 318), (318, 319, 321, 320), (320, 321, 323, 322), (322, 323, 325, 324), (324, 325, 327, 326), (326, 327, 329, 328), (328, 329, 331, 330), (330, 331, 333, 332), (275, 273, 335, 333, 331, 329, 327, 325, 323, 321, 319, 317, 315, 313, 311, 309, 307, 305, 303, 301, 299, 297, 295, 293, 291, 289, 287, 285, 283, 281, 279, 277), (332, 333, 335, 334), (334, 335, 273, 272), (272, 274, 276, 278, 280, 282, 284, 286, 288, 290, 292, 294, 296, 298, 300, 302, 304, 306, 308, 310, 312, 314, 316, 318, 320, 322, 324, 326, 328, 330, 332, 334), (336, 337, 339, 338), (338, 339, 341, 340), (340, 341, 343, 342), (342, 343, 345, 344), (344, 345, 347, 346), (346, 347, 349, 348), (348, 349, 351, 350), (350, 351, 353, 352), (352, 353, 355, 354), (354, 355, 357, 356), (356, 357, 359, 358), (358, 359, 361, 360), (360, 361, 363, 362), (362, 363, 365, 364), (364, 365, 367, 366), (366, 367, 369, 368), (368, 369, 371, 370), (370, 371, 373, 372), (372, 373, 375, 374), (374, 375, 377, 376), (376, 377, 379, 378), (378, 379, 381, 380), (380, 381, 383, 382), (382, 383, 385, 384), (384, 385, 387, 386), (386, 387, 389, 388), (388, 389, 391, 390), (390, 391, 393, 392), (392, 393, 395, 394), (394, 395, 397, 396), (339, 337, 399, 397, 395, 393, 391, 389, 387, 385, 383, 381, 379, 377, 375, 373, 371, 369, 367, 365, 363, 361, 359, 357, 355, 353, 351, 349, 347, 345, 343, 341), (396, 397, 399, 398), (398, 399, 337, 336), (336, 338, 340, 342, 344, 346, 348, 350, 352, 354, 356, 358, 360, 362, 364, 366, 368, 370, 372, 374, 376, 378, 380, 382, 384, 386, 388, 390, 392, 394, 396, 398), (400, 401, 403, 402), (402, 403, 405, 404), (404, 405, 407, 406), (406, 407, 409, 408), (408, 409, 411, 410), (410, 411, 413, 412), (412, 413, 415, 414), (414, 415, 417, 416), (416, 417, 419, 418), (418, 419, 421, 420), (420, 421, 423, 422), (422, 423, 425, 424), (424, 425, 427, 426), (426, 427, 429, 428), (428, 429, 431, 430), (430, 431, 433, 432), (432, 433, 435, 434), (434, 435, 437, 436), (436, 437, 439, 438), (438, 439, 441, 440), (440, 441, 443, 442), (442, 443, 445, 444), (444, 445, 447, 446), (446, 447, 449, 448), (448, 449, 451, 450), (450, 451, 453, 452), (452, 453, 455, 454), (454, 455, 457, 456), (456, 457, 459, 458), (458, 459, 461, 460), (403, 401, 463, 461, 459, 457, 455, 453, 451, 449, 447, 445, 443, 441, 439, 437, 435, 433, 431, 429, 427, 425, 423, 421, 419, 417, 415, 413, 411, 409, 407, 405), (460, 461, 463, 462), (462, 463, 401, 400), (400, 402, 404, 406, 408, 410, 412, 414, 416, 418, 420, 422, 424, 426, 428, 430, 432, 434, 436, 438, 440, 442, 444, 446, 448, 450, 452, 454, 456, 458, 460, 462), (464, 465, 467, 466), (466, 467, 469, 468), (468, 469, 471, 470), (470, 471, 473, 472), (472, 473, 475, 474), (474, 475, 477, 476), (476, 477, 479, 478), (478, 479, 481, 480), (480, 481, 483, 482), (482, 483, 485, 484), (484, 485, 487, 486), (486, 487, 489, 488), (488, 489, 491, 490), (490, 491, 493, 492), (492, 493, 495, 494), (494, 495, 497, 496), (496, 497, 499, 498), (498, 499, 501, 500), (500, 501, 503, 502), (502, 503, 505, 504), (504, 505, 507, 506), (506, 507, 509, 508), (508, 509, 511, 510), (510, 511, 513, 512), (512, 513, 515, 514), (514, 515, 517, 516), (516, 517, 519, 518), (518, 519, 521, 520), (520, 521, 523, 522), (522, 523, 525, 524), (467, 465, 527, 525, 523, 521, 519, 517, 515, 513, 511, 509, 507, 505, 503, 501, 499, 497, 495, 493, 491, 489, 487, 485, 483, 481, 479, 477, 475, 473, 471, 469), (524, 525, 527, 526), (526, 527, 465, 464), (464, 466, 468, 470, 472, 474, 476, 478, 480, 482, 484, 486, 488, 490, 492, 494, 496, 498, 500, 502, 504, 506, 508, 510, 512, 514, 516, 518, 520, 522, 524, 526), (528, 529, 531, 530), (530, 531, 533, 532), (532, 533, 535, 534), (534, 535, 537, 536), (536, 537, 539, 538), (538, 539, 541, 540), (540, 541, 543, 542), (542, 543, 545, 544), (544, 545, 547, 546), (546, 547, 549, 548), (548, 549, 551, 550), (550, 551, 553, 552), (552, 553, 555, 554), (554, 555, 557, 556), (556, 557, 559, 558), (558, 559, 561, 560), (560, 561, 563, 562), (562, 563, 565, 564), (564, 565, 567, 566), (566, 567, 569, 568), (568, 569, 571, 570), (570, 571, 573, 572), (572, 573, 575, 574), (574, 575, 577, 576), (576, 577, 579, 578), (578, 579, 581, 580), (580, 581, 583, 582), (582, 583, 585, 584), (584, 585, 587, 586), (586, 587, 589, 588), (531, 529, 591, 589, 587, 585, 583, 581, 579, 577, 575, 573, 571, 569, 567, 565, 563, 561, 559, 557, 555, 553, 551, 549, 547, 545, 543, 541, 539, 537, 535, 533), (588, 589, 591, 590), (590, 591, 529, 528), (528, 530, 532, 534, 536, 538, 540, 542, 544, 546, 548, 550, 552, 554, 556, 558, 560, 562, 564, 566, 568, 570, 572, 574, 576, 578, 580, 582, 584, 586, 588, 590), (592, 593, 595, 594), (594, 595, 597, 596), (596, 597, 599, 598), (598, 599, 601, 600), (600, 601, 603, 602), (602, 603, 605, 604), (604, 605, 607, 606), (606, 607, 609, 608), (608, 609, 611, 610), (610, 611, 613, 612), (612, 613, 615, 614), (614, 615, 617, 616), (616, 617, 619, 618), (618, 619, 621, 620), (620, 621, 623, 622), (622, 623, 625, 624), (624, 625, 627, 626), (626, 627, 629, 628), (628, 629, 631, 630), (630, 631, 633, 632), (632, 633, 635, 634), (634, 635, 637, 636), (636, 637, 639, 638), (638, 639, 641, 640), (640, 641, 643, 642), (642, 643, 645, 644), (644, 645, 647, 646), (646, 647, 649, 648), (648, 649, 651, 650), (650, 651, 653, 652), (595, 593, 655, 653, 651, 649, 647, 645, 643, 641, 639, 637, 635, 633, 631, 629, 627, 625, 623, 621, 619, 617, 615, 613, 611, 609, 607, 605, 603, 601, 599, 597), (652, 653, 655, 654), (654, 655, 593, 592), (592, 594, 596, 598, 600, 602, 604, 606, 608, 610, 612, 614, 616, 618, 620, 622, 624, 626, 628, 630, 632, 634, 636, 638, 640, 642, 644, 646, 648, 650, 652, 654), (656, 657, 659, 658), (658, 659, 661, 660), (660, 661, 663, 662), (662, 663, 665, 664), (664, 665, 667, 666), (666, 667, 669, 668), (668, 669, 671, 670), (670, 671, 673, 672), (672, 673, 675, 674), (674, 675, 677, 676), (676, 677, 679, 678), (678, 679, 681, 680), (680, 681, 683, 682), (682, 683, 685, 684), (684, 685, 687, 686), (686, 687, 689, 688), (688, 689, 691, 690), (690, 691, 693, 692), (692, 693, 695, 694), (694, 695, 697, 696), (696, 697, 699, 698), (698, 699, 701, 700), (700, 701, 703, 702), (702, 703, 705, 704), (704, 705, 707, 706), (706, 707, 709, 708), (708, 709, 711, 710), (710, 711, 713, 712), (712, 713, 715, 714), (714, 715, 717, 716), (659, 657, 719, 717, 715, 713, 711, 709, 707, 705, 703, 701, 699, 697, 695, 693, 691, 689, 687, 685, 683, 681, 679, 677, 675, 673, 671, 669, 667, 665, 663, 661), (716, 717, 719, 718), (718, 719, 657, 656), (656, 658, 660, 662, 664, 666, 668, 670, 672, 674, 676, 678, 680, 682, 684, 686, 688, 690, 692, 694, 696, 698, 700, 702, 704, 706, 708, 710, 712, 714, 716, 718), (782, 784, 772, 768), (793, 792, 778, 780, 761, 762), (786, 785, 791, 793, 762, 763), (783, 782, 768, 770, 765, 767), (780, 779, 771, 773, 760, 761), (789, 788, 781, 783, 767, 766), (752, 753, 754, 755, 756, 757, 758, 759, 740, 741, 742, 743, 744, 745, 746, 747, 748, 749, 750, 751), (777, 776, 790, 789, 766, 764), (734, 735, 755, 754), (727, 728, 748, 747), (720, 721, 741, 740), (735, 736, 756, 755), (728, 729, 749, 748), (721, 722, 742, 741), (736, 737, 757, 756), (729, 730, 750, 749), (722, 723, 743, 742), (737, 738, 758, 757), (730, 731, 751, 750), (723, 724, 744, 743), (738, 739, 759, 758), (731, 732, 752, 751), (724, 725, 745, 744), (739, 720, 740, 759), (732, 733, 753, 752), (725, 726, 746, 745), (733, 734, 754, 753), (726, 727, 747, 746), (762, 761, 760, 763), (773, 772, 784, 786, 763, 760), (787, 726, 725, 724, 723, 722, 721, 720, 739, 738, 737, 736, 735, 734, 733, 732, 731, 775, 778, 792), (764, 766, 767, 765), (776, 775, 731, 730, 729, 728, 727, 726, 787, 790), (769, 771, 779, 774), (788, 791, 785, 781), (768, 769, 770), (771, 772, 773), (774, 775, 776, 777), (778, 779, 780), (781, 782, 783), (784, 785, 786), (787, 788, 789, 790), (791, 792, 793), (768, 772, 771, 769), (778, 775, 774, 779), (791, 788, 787, 792), (784, 782, 781, 785), (770, 769, 774, 777, 764, 765)])
_uv = me_cube.uv_layers.new(name='UVMap')
_uv.uv.foreach_set('vector', [0.625, 0.5, 0.875, 0.5, 0.8824, 0.8189, 0.6385, 0.846, 0.375, 0.75, 0.625, 0.75, 0.625, 1.0, 0.375, 1.0, 0.375, 0.0, 0.625, 0.0, 0.625, 0.25, 0.375, 0.25, 0.125, 0.5, 0.375, 0.5, 0.375, 0.75, 0.125, 0.75, 0.375, 0.5, 0.625, 0.5, 0.625, 0.75, 0.375, 0.75, 0.375, 0.25, 0.625, 0.25, 0.625, 0.7006, 0.375, 0.7129, 0.625, 0.5, 0.875, 0.5, 0.875, 0.75, 0.625, 0.75, 0.08203, 0.6152, 0.8779, 0.623, 0.8672, 1.0, 0.05859, 1.0, 0.375, 0.0, 0.625, 0.0, 0.625, 0.25, 0.375, 0.25, 0.125, 0.5, 0.5448, 0.5, 0.5401, 0.8509, 0.125, 0.8534, 0.375, 0.5, 0.625, 0.5, 0.625, 0.75, 0.375, 0.75, 0.375, 0.25, 0.625, 0.25, 0.625, 0.7168, 0.375, 0.7656, 1.0, 0.5, 1.0, 1.0, 0.9688, 1.0, 0.9688, 0.5, 0.9688, 0.5, 0.9688, 1.0, 0.9375, 1.0, 0.9375, 0.5, 0.9375, 0.5, 0.9375, 1.0, 0.9062, 1.0, 0.9062, 0.5, 0.9062, 0.5, 0.9062, 1.0, 0.875, 1.0, 0.875, 0.5, 0.875, 0.5, 0.875, 1.0, 0.8438, 1.0, 0.8438, 0.5, 0.8438, 0.5, 0.8438, 1.0, 0.8125, 1.0, 0.8125, 0.5, 0.8125, 0.5, 0.8125, 1.0, 0.7812, 1.0, 0.7812, 0.5, 0.7812, 0.5, 0.7812, 1.0, 0.75, 1.0, 0.75, 0.5, 0.75, 0.5, 0.75, 1.0, 0.7188, 1.0, 0.7188, 0.5, 0.7188, 0.5, 0.7188, 1.0, 0.6875, 1.0, 0.6875, 0.5, 0.6875, 0.5, 0.6875, 1.0, 0.6562, 1.0, 0.6562, 0.5, 0.6562, 0.5, 0.6562, 1.0, 0.625, 1.0, 0.625, 0.5, 0.625, 0.5, 0.625, 1.0, 0.5938, 1.0, 0.5938, 0.5, 0.5938, 0.5, 0.5938, 1.0, 0.5625, 1.0, 0.5625, 0.5, 0.5625, 0.5, 0.5625, 1.0, 0.5312, 1.0, 0.5312, 0.5, 0.5312, 0.5, 0.5312, 1.0, 0.5, 1.0, 0.5, 0.5, 0.5, 0.5, 0.5, 1.0, 0.4688, 1.0, 0.4688, 0.5, 0.4688, 0.5, 0.4688, 1.0, 0.4375, 1.0, 0.4375, 0.5, 0.4375, 0.5, 0.4375, 1.0, 0.4062, 1.0, 0.4062, 0.5, 0.4062, 0.5, 0.4062, 1.0, 0.375, 1.0, 0.375, 0.5, 0.375, 0.5, 0.375, 1.0, 0.3438, 1.0, 0.3438, 0.5, 0.3438, 0.5, 0.3438, 1.0, 0.3125, 1.0, 0.3125, 0.5, 0.3125, 0.5, 0.3125, 1.0, 0.2812, 1.0, 0.2812, 0.5, 0.2812, 0.5, 0.2812, 1.0, 0.25, 1.0, 0.25, 0.5, 0.25, 0.5, 0.25, 1.0, 0.2188, 1.0, 0.2188, 0.5, 0.2188, 0.5, 0.2188, 1.0, 0.1875, 1.0, 0.1875, 0.5, 0.1875, 0.5, 0.1875, 1.0, 0.1562, 1.0, 0.1562, 0.5, 0.1562, 0.5, 0.1562, 1.0, 0.125, 1.0, 0.125, 0.5, 0.125, 0.5, 0.125, 1.0, 0.09375, 1.0, 0.09375, 0.5, 0.09375, 0.5, 0.09375, 1.0, 0.0625, 1.0, 0.0625, 0.5, 0.2968, 0.4854, 0.25, 0.49, 0.2032, 0.4854, 0.1582, 0.4717, 0.1167, 0.4496, 0.08029, 0.4197, 0.05045, 0.3833, 0.02827, 0.3418, 0.01461, 0.2968, 0.01, 0.25, 0.01461, 0.2032, 0.02827, 0.1582, 0.05045, 0.1167, 0.08029, 0.08029, 0.1167, 0.05045, 0.1582, 0.02827, 0.2032, 0.01461, 0.25, 0.01, 0.2968, 0.01461, 0.3418, 0.02827, 0.3833, 0.05045, 0.4197, 0.08029, 0.4496, 0.1167, 0.4717, 0.1582, 0.4854, 0.2032, 0.49, 0.25, 0.4854, 0.2968, 0.4717, 0.3418, 0.4496, 0.3833, 0.4197, 0.4197, 0.3833, 0.4496, 0.3418, 0.4717, 0.0625, 0.5, 0.0625, 1.0, 0.03125, 1.0, 0.03125, 0.5, 0.03125, 0.5, 0.03125, 1.0, 0.0, 1.0, 0.0, 0.5, 0.75, 0.49, 0.7968, 0.4854, 0.8418, 0.4717, 0.8833, 0.4496, 0.9197, 0.4197, 0.9496, 0.3833, 0.9717, 0.3418, 0.9854, 0.2968, 0.99, 0.25, 0.9854, 0.2032, 0.9717, 0.1582, 0.9496, 0.1167, 0.9197, 0.08029, 0.8833, 0.05045, 0.8418, 0.02827, 0.7968, 0.01461, 0.75, 0.01, 0.7032, 0.01461, 0.6582, 0.02827, 0.6167, 0.05045, 0.5803, 0.08029, 0.5504, 0.1167, 0.5283, 0.1582, 0.5146, 0.2032, 0.51, 0.25, 0.5146, 0.2968, 0.5283, 0.3418, 0.5504, 0.3833, 0.5803, 0.4197, 0.6167, 0.4496, 0.6582, 0.4717, 0.7032, 0.4854, 1.0, 0.5, 1.0, 1.0, 0.9688, 1.0, 0.9688, 0.5, 0.9688, 0.5, 0.9688, 1.0, 0.9375, 1.0, 0.9375, 0.5, 0.9375, 0.5, 0.9375, 1.0, 0.9062, 1.0, 0.9062, 0.5, 0.9062, 0.5, 0.9062, 1.0, 0.875, 1.0, 0.875, 0.5, 0.875, 0.5, 0.875, 1.0, 0.8438, 1.0, 0.8438, 0.5, 0.8438, 0.5, 0.8438, 1.0, 0.8125, 1.0, 0.8125, 0.5, 0.8125, 0.5, 0.8125, 1.0, 0.7812, 1.0, 0.7812, 0.5, 0.7812, 0.5, 0.7812, 1.0, 0.75, 1.0, 0.75, 0.5, 0.75, 0.5, 0.75, 1.0, 0.7188, 1.0, 0.7188, 0.5, 0.7188, 0.5, 0.7188, 1.0, 0.6875, 1.0, 0.6875, 0.5, 0.6875, 0.5, 0.6875, 1.0, 0.6562, 1.0, 0.6562, 0.5, 0.6562, 0.5, 0.6562, 1.0, 0.625, 1.0, 0.625, 0.5, 0.625, 0.5, 0.625, 1.0, 0.5938, 1.0, 0.5938, 0.5, 0.5938, 0.5, 0.5938, 1.0, 0.5625, 1.0, 0.5625, 0.5, 0.5625, 0.5, 0.5625, 1.0, 0.5312, 1.0, 0.5312, 0.5, 0.5312, 0.5, 0.5312, 1.0, 0.5, 1.0, 0.5, 0.5, 0.5, 0.5, 0.5, 1.0, 0.4688, 1.0, 0.4688, 0.5, 0.4688, 0.5, 0.4688, 1.0, 0.4375, 1.0, 0.4375, 0.5, 0.4375, 0.5, 0.4375, 1.0, 0.4062, 1.0, 0.4062, 0.5, 0.4062, 0.5, 0.4062, 1.0, 0.375, 1.0, 0.375, 0.5, 0.375, 0.5, 0.375, 1.0, 0.3438, 1.0, 0.3438, 0.5, 0.3438, 0.5, 0.3438, 1.0, 0.3125, 1.0, 0.3125, 0.5, 0.3125, 0.5, 0.3125, 1.0, 0.2812, 1.0, 0.2812, 0.5, 0.2812, 0.5, 0.2812, 1.0, 0.25, 1.0, 0.25, 0.5, 0.25, 0.5, 0.25, 1.0, 0.2188, 1.0, 0.2188, 0.5, 0.2188, 0.5, 0.2188, 1.0, 0.1875, 1.0, 0.1875, 0.5, 0.1875, 0.5, 0.1875, 1.0, 0.1562, 1.0, 0.1562, 0.5, 0.1562, 0.5, 0.1562, 1.0, 0.125, 1.0, 0.125, 0.5, 0.125, 0.5, 0.125, 1.0, 0.09375, 1.0, 0.09375, 0.5, 0.09375, 0.5, 0.09375, 1.0, 0.0625, 1.0, 0.0625, 0.5, 0.2968, 0.4854, 0.25, 0.49, 0.2032, 0.4854, 0.1582, 0.4717, 0.1167, 0.4496, 0.08029, 0.4197, 0.05045, 0.3833, 0.02827, 0.3418, 0.01461, 0.2968, 0.01, 0.25, 0.01461, 0.2032, 0.02827, 0.1582, 0.05045, 0.1167, 0.08029, 0.08029, 0.1167, 0.05045, 0.1582, 0.02827, 0.2032, 0.01461, 0.25, 0.01, 0.2968, 0.01461, 0.3418, 0.02827, 0.3833, 0.05045, 0.4197, 0.08029, 0.4496, 0.1167, 0.4717, 0.1582, 0.4854, 0.2032, 0.49, 0.25, 0.4854, 0.2968, 0.4717, 0.3418, 0.4496, 0.3833, 0.4197, 0.4197, 0.3833, 0.4496, 0.3418, 0.4717, 0.0625, 0.5, 0.0625, 1.0, 0.03125, 1.0, 0.03125, 0.5, 0.03125, 0.5, 0.03125, 1.0, 0.0, 1.0, 0.0, 0.5, 0.75, 0.49, 0.7968, 0.4854, 0.8418, 0.4717, 0.8833, 0.4496, 0.9197, 0.4197, 0.9496, 0.3833, 0.9717, 0.3418, 0.9854, 0.2968, 0.99, 0.25, 0.9854, 0.2032, 0.9717, 0.1582, 0.9496, 0.1167, 0.9197, 0.08029, 0.8833, 0.05045, 0.8418, 0.02827, 0.7968, 0.01461, 0.75, 0.01, 0.7032, 0.01461, 0.6582, 0.02827, 0.6167, 0.05045, 0.5803, 0.08029, 0.5504, 0.1167, 0.5283, 0.1582, 0.5146, 0.2032, 0.51, 0.25, 0.5146, 0.2968, 0.5283, 0.3418, 0.5504, 0.3833, 0.5803, 0.4197, 0.6167, 0.4496, 0.6582, 0.4717, 0.7032, 0.4854, 1.0, 0.5, 1.0, 1.0, 0.9688, 1.0, 0.9688, 0.5, 0.9688, 0.5, 0.9688, 1.0, 0.9375, 1.0, 0.9375, 0.5, 0.9375, 0.5, 0.9375, 1.0, 0.9062, 1.0, 0.9062, 0.5, 0.9062, 0.5, 0.9062, 1.0, 0.875, 1.0, 0.875, 0.5, 0.875, 0.5, 0.875, 1.0, 0.8438, 1.0, 0.8438, 0.5, 0.8438, 0.5, 0.8438, 1.0, 0.8125, 1.0, 0.8125, 0.5, 0.8125, 0.5, 0.8125, 1.0, 0.7812, 1.0, 0.7812, 0.5, 0.7812, 0.5, 0.7812, 1.0, 0.75, 1.0, 0.75, 0.5, 0.75, 0.5, 0.75, 1.0, 0.7188, 1.0, 0.7188, 0.5, 0.7188, 0.5, 0.7188, 1.0, 0.6875, 1.0, 0.6875, 0.5, 0.6875, 0.5, 0.6875, 1.0, 0.6562, 1.0, 0.6562, 0.5, 0.6562, 0.5, 0.6562, 1.0, 0.625, 1.0, 0.625, 0.5, 0.625, 0.5, 0.625, 1.0, 0.5938, 1.0, 0.5938, 0.5, 0.5938, 0.5, 0.5938, 1.0, 0.5625, 1.0, 0.5625, 0.5, 0.5625, 0.5, 0.5625, 1.0, 0.5312, 1.0, 0.5312, 0.5, 0.5312, 0.5, 0.5312, 1.0, 0.5, 1.0, 0.5, 0.5, 0.5, 0.5, 0.5, 1.0, 0.4688, 1.0, 0.4688, 0.5, 0.4688, 0.5, 0.4688, 1.0, 0.4375, 1.0, 0.4375, 0.5, 0.4375, 0.5, 0.4375, 1.0, 0.4062, 1.0, 0.4062, 0.5, 0.4062, 0.5, 0.4062, 1.0, 0.375, 1.0, 0.375, 0.5, 0.375, 0.5, 0.375, 1.0, 0.3438, 1.0, 0.3438, 0.5, 0.3438, 0.5, 0.3438, 1.0, 0.3125, 1.0, 0.3125, 0.5, 0.3125, 0.5, 0.3125, 1.0, 0.2812, 1.0, 0.2812, 0.5, 0.2812, 0.5, 0.2812, 1.0, 0.25, 1.0, 0.25, 0.5, 0.25, 0.5, 0.25, 1.0, 0.2188, 1.0, 0.2188, 0.5, 0.2188, 0.5, 0.2188, 1.0, 0.1875, 1.0, 0.1875, 0.5, 0.1875, 0.5, 0.1875, 1.0, 0.1562, 1.0, 0.1562, 0.5, 0.1562, 0.5, 0.1562, 1.0, 0.125, 1.0, 0.125, 0.5, 0.125, 0.5, 0.125, 1.0, 0.09375, 1.0, 0.09375, 0.5, 0.09375, 0.5, 0.09375, 1.0, 0.0625, 1.0, 0.0625, 0.5, 0.2968, 0.4854, 0.25, 0.49, 0.2032, 0.4854, 0.1582, 0.4717, 0.1167, 0.4496, 0.08029, 0.4197, 0.05045, 0.3833, 0.02827, 0.3418, 0.01461, 0.2968, 0.01, 0.25, 0.01461, 0.2032, 0.02827, 0.1582, 0.05045, 0.1167, 0.08029, 0.08029, 0.1167, 0.05045, 0.1582, 0.02827, 0.2032, 0.01461, 0.25, 0.01, 0.2968, 0.01461, 0.3418, 0.02827, 0.3833, 0.05045, 0.4197, 0.08029, 0.4496, 0.1167, 0.4717, 0.1582, 0.4854, 0.2032, 0.49, 0.25, 0.4854, 0.2968, 0.4717, 0.3418, 0.4496, 0.3833, 0.4197, 0.4197, 0.3833, 0.4496, 0.3418, 0.4717, 0.0625, 0.5, 0.0625, 1.0, 0.03125, 1.0, 0.03125, 0.5, 0.03125, 0.5, 0.03125, 1.0, 0.0, 1.0, 0.0, 0.5, 0.75, 0.49, 0.7968, 0.4854, 0.8418, 0.4717, 0.8833, 0.4496, 0.9197, 0.4197, 0.9496, 0.3833, 0.9717, 0.3418, 0.9854, 0.2968, 0.99, 0.25, 0.9854, 0.2032, 0.9717, 0.1582, 0.9496, 0.1167, 0.9197, 0.08029, 0.8833, 0.05045, 0.8418, 0.02827, 0.7968, 0.01461, 0.75, 0.01, 0.7032, 0.01461, 0.6582, 0.02827, 0.6167, 0.05045, 0.5803, 0.08029, 0.5504, 0.1167, 0.5283, 0.1582, 0.5146, 0.2032, 0.51, 0.25, 0.5146, 0.2968, 0.5283, 0.3418, 0.5504, 0.3833, 0.5803, 0.4197, 0.6167, 0.4496, 0.6582, 0.4717, 0.7032, 0.4854, 1.0, 0.5, 1.0, 1.0, 0.9688, 1.0, 0.9688, 0.5, 0.9688, 0.5, 0.9688, 1.0, 0.9375, 1.0, 0.9375, 0.5, 0.9375, 0.5, 0.9375, 1.0, 0.9062, 1.0, 0.9062, 0.5, 0.9062, 0.5, 0.9062, 1.0, 0.875, 1.0, 0.875, 0.5, 0.875, 0.5, 0.875, 1.0, 0.8438, 1.0, 0.8438, 0.5, 0.8438, 0.5, 0.8438, 1.0, 0.8125, 1.0, 0.8125, 0.5, 0.8125, 0.5, 0.8125, 1.0, 0.7812, 1.0, 0.7812, 0.5, 0.7812, 0.5, 0.7812, 1.0, 0.75, 1.0, 0.75, 0.5, 0.75, 0.5, 0.75, 1.0, 0.7188, 1.0, 0.7188, 0.5, 0.7188, 0.5, 0.7188, 1.0, 0.6875, 1.0, 0.6875, 0.5, 0.6875, 0.5, 0.6875, 1.0, 0.6562, 1.0, 0.6562, 0.5, 0.6562, 0.5, 0.6562, 1.0, 0.625, 1.0, 0.625, 0.5, 0.625, 0.5, 0.625, 1.0, 0.5938, 1.0, 0.5938, 0.5, 0.5938, 0.5, 0.5938, 1.0, 0.5625, 1.0, 0.5625, 0.5, 0.5625, 0.5, 0.5625, 1.0, 0.5312, 1.0, 0.5312, 0.5, 0.5312, 0.5, 0.5312, 1.0, 0.5, 1.0, 0.5, 0.5, 0.5, 0.5, 0.5, 1.0, 0.4688, 1.0, 0.4688, 0.5, 0.4688, 0.5, 0.4688, 1.0, 0.4375, 1.0, 0.4375, 0.5, 0.4375, 0.5, 0.4375, 1.0, 0.4062, 1.0, 0.4062, 0.5, 0.4062, 0.5, 0.4062, 1.0, 0.375, 1.0, 0.375, 0.5, 0.375, 0.5, 0.375, 1.0, 0.3438, 1.0, 0.3438, 0.5, 0.3438, 0.5, 0.3438, 1.0, 0.3125, 1.0, 0.3125, 0.5, 0.3125, 0.5, 0.3125, 1.0, 0.2812, 1.0, 0.2812, 0.5, 0.2812, 0.5, 0.2812, 1.0, 0.25, 1.0, 0.25, 0.5, 0.25, 0.5, 0.25, 1.0, 0.2188, 1.0, 0.2188, 0.5, 0.2188, 0.5, 0.2188, 1.0, 0.1875, 1.0, 0.1875, 0.5, 0.1875, 0.5, 0.1875, 1.0, 0.1562, 1.0, 0.1562, 0.5, 0.1562, 0.5, 0.1562, 1.0, 0.125, 1.0, 0.125, 0.5, 0.125, 0.5, 0.125, 1.0, 0.09375, 1.0, 0.09375, 0.5, 0.09375, 0.5, 0.09375, 1.0, 0.0625, 1.0, 0.0625, 0.5, 0.2968, 0.4854, 0.25, 0.49, 0.2032, 0.4854, 0.1582, 0.4717, 0.1167, 0.4496, 0.08029, 0.4197, 0.05045, 0.3833, 0.02827, 0.3418, 0.01461, 0.2968, 0.01, 0.25, 0.01461, 0.2032, 0.02827, 0.1582, 0.05045, 0.1167, 0.08029, 0.08029, 0.1167, 0.05045, 0.1582, 0.02827, 0.2032, 0.01461, 0.25, 0.01, 0.2968, 0.01461, 0.3418, 0.02827, 0.3833, 0.05045, 0.4197, 0.08029, 0.4496, 0.1167, 0.4717, 0.1582, 0.4854, 0.2032, 0.49, 0.25, 0.4854, 0.2968, 0.4717, 0.3418, 0.4496, 0.3833, 0.4197, 0.4197, 0.3833, 0.4496, 0.3418, 0.4717, 0.0625, 0.5, 0.0625, 1.0, 0.03125, 1.0, 0.03125, 0.5, 0.03125, 0.5, 0.03125, 1.0, 0.0, 1.0, 0.0, 0.5, 0.75, 0.49, 0.7968, 0.4854, 0.8418, 0.4717, 0.8833, 0.4496, 0.9197, 0.4197, 0.9496, 0.3833, 0.9717, 0.3418, 0.9854, 0.2968, 0.99, 0.25, 0.9854, 0.2032, 0.9717, 0.1582, 0.9496, 0.1167, 0.9197, 0.08029, 0.8833, 0.05045, 0.8418, 0.02827, 0.7968, 0.01461, 0.75, 0.01, 0.7032, 0.01461, 0.6582, 0.02827, 0.6167, 0.05045, 0.5803, 0.08029, 0.5504, 0.1167, 0.5283, 0.1582, 0.5146, 0.2032, 0.51, 0.25, 0.5146, 0.2968, 0.5283, 0.3418, 0.5504, 0.3833, 0.5803, 0.4197, 0.6167, 0.4496, 0.6582, 0.4717, 0.7032, 0.4854, 1.0, 0.5, 1.0, 1.0, 0.9688, 1.0, 0.9688, 0.5, 0.9688, 0.5, 0.9688, 1.0, 0.9375, 1.0, 0.9375, 0.5, 0.9375, 0.5, 0.9375, 1.0, 0.9062, 1.0, 0.9062, 0.5, 0.9062, 0.5, 0.9062, 1.0, 0.875, 1.0, 0.875, 0.5, 0.875, 0.5, 0.875, 1.0, 0.8438, 1.0, 0.8438, 0.5, 0.8438, 0.5, 0.8438, 1.0, 0.8125, 1.0, 0.8125, 0.5, 0.8125, 0.5, 0.8125, 1.0, 0.7812, 1.0, 0.7812, 0.5, 0.7812, 0.5, 0.7812, 1.0, 0.75, 1.0, 0.75, 0.5, 0.75, 0.5, 0.75, 1.0, 0.7188, 1.0, 0.7188, 0.5, 0.7188, 0.5, 0.7188, 1.0, 0.6875, 1.0, 0.6875, 0.5, 0.6875, 0.5, 0.6875, 1.0, 0.6562, 1.0, 0.6562, 0.5, 0.6562, 0.5, 0.6562, 1.0, 0.625, 1.0, 0.625, 0.5, 0.625, 0.5, 0.625, 1.0, 0.5938, 1.0, 0.5938, 0.5, 0.5938, 0.5, 0.5938, 1.0, 0.5625, 1.0, 0.5625, 0.5, 0.5625, 0.5, 0.5625, 1.0, 0.5312, 1.0, 0.5312, 0.5, 0.5312, 0.5, 0.5312, 1.0, 0.5, 1.0, 0.5, 0.5, 0.5, 0.5, 0.5, 1.0, 0.4688, 1.0, 0.4688, 0.5, 0.4688, 0.5, 0.4688, 1.0, 0.4375, 1.0, 0.4375, 0.5, 0.4375, 0.5, 0.4375, 1.0, 0.4062, 1.0, 0.4062, 0.5, 0.4062, 0.5, 0.4062, 1.0, 0.375, 1.0, 0.375, 0.5, 0.375, 0.5, 0.375, 1.0, 0.3438, 1.0, 0.3438, 0.5, 0.3438, 0.5, 0.3438, 1.0, 0.3125, 1.0, 0.3125, 0.5, 0.3125, 0.5, 0.3125, 1.0, 0.2812, 1.0, 0.2812, 0.5, 0.2812, 0.5, 0.2812, 1.0, 0.25, 1.0, 0.25, 0.5, 0.25, 0.5, 0.25, 1.0, 0.2188, 1.0, 0.2188, 0.5, 0.2188, 0.5, 0.2188, 1.0, 0.1875, 1.0, 0.1875, 0.5, 0.1875, 0.5, 0.1875, 1.0, 0.1562, 1.0, 0.1562, 0.5, 0.1562, 0.5, 0.1562, 1.0, 0.125, 1.0, 0.125, 0.5, 0.125, 0.5, 0.125, 1.0, 0.09375, 1.0, 0.09375, 0.5, 0.09375, 0.5, 0.09375, 1.0, 0.0625, 1.0, 0.0625, 0.5, 0.2968, 0.4854, 0.25, 0.49, 0.2032, 0.4854, 0.1582, 0.4717, 0.1167, 0.4496, 0.08029, 0.4197, 0.05045, 0.3833, 0.02827, 0.3418, 0.01461, 0.2968, 0.01, 0.25, 0.01461, 0.2032, 0.02827, 0.1582, 0.05045, 0.1167, 0.08029, 0.08029, 0.1167, 0.05045, 0.1582, 0.02827, 0.2032, 0.01461, 0.25, 0.01, 0.2968, 0.01461, 0.3418, 0.02827, 0.3833, 0.05045, 0.4197, 0.08029, 0.4496, 0.1167, 0.4717, 0.1582, 0.4854, 0.2032, 0.49, 0.25, 0.4854, 0.2968, 0.4717, 0.3418, 0.4496, 0.3833, 0.4197, 0.4197, 0.3833, 0.4496, 0.3418, 0.4717, 0.0625, 0.5, 0.0625, 1.0, 0.03125, 1.0, 0.03125, 0.5, 0.03125, 0.5, 0.03125, 1.0, 0.0, 1.0, 0.0, 0.5, 0.75, 0.49, 0.7968, 0.4854, 0.8418, 0.4717, 0.8833, 0.4496, 0.9197, 0.4197, 0.9496, 0.3833, 0.9717, 0.3418, 0.9854, 0.2968, 0.99, 0.25, 0.9854, 0.2032, 0.9717, 0.1582, 0.9496, 0.1167, 0.9197, 0.08029, 0.8833, 0.05045, 0.8418, 0.02827, 0.7968, 0.01461, 0.75, 0.01, 0.7032, 0.01461, 0.6582, 0.02827, 0.6167, 0.05045, 0.5803, 0.08029, 0.5504, 0.1167, 0.5283, 0.1582, 0.5146, 0.2032, 0.51, 0.25, 0.5146, 0.2968, 0.5283, 0.3418, 0.5504, 0.3833, 0.5803, 0.4197, 0.6167, 0.4496, 0.6582, 0.4717, 0.7032, 0.4854, 1.0, 0.5, 1.0, 1.0, 0.9688, 1.0, 0.9688, 0.5, 0.9688, 0.5, 0.9688, 1.0, 0.9375, 1.0, 0.9375, 0.5, 0.9375, 0.5, 0.9375, 1.0, 0.9062, 1.0, 0.9062, 0.5, 0.9062, 0.5, 0.9062, 1.0, 0.875, 1.0, 0.875, 0.5, 0.875, 0.5, 0.875, 1.0, 0.8438, 1.0, 0.8438, 0.5, 0.8438, 0.5, 0.8438, 1.0, 0.8125, 1.0, 0.8125, 0.5, 0.8125, 0.5, 0.8125, 1.0, 0.7812, 1.0, 0.7812, 0.5, 0.7812, 0.5, 0.7812, 1.0, 0.75, 1.0, 0.75, 0.5, 0.75, 0.5, 0.75, 1.0, 0.7188, 1.0, 0.7188, 0.5, 0.7188, 0.5, 0.7188, 1.0, 0.6875, 1.0, 0.6875, 0.5, 0.6875, 0.5, 0.6875, 1.0, 0.6562, 1.0, 0.6562, 0.5, 0.6562, 0.5, 0.6562, 1.0, 0.625, 1.0, 0.625, 0.5, 0.625, 0.5, 0.625, 1.0, 0.5938, 1.0, 0.5938, 0.5, 0.5938, 0.5, 0.5938, 1.0, 0.5625, 1.0, 0.5625, 0.5, 0.5625, 0.5, 0.5625, 1.0, 0.5312, 1.0, 0.5312, 0.5, 0.5312, 0.5, 0.5312, 1.0, 0.5, 1.0, 0.5, 0.5, 0.5, 0.5, 0.5, 1.0, 0.4688, 1.0, 0.4688, 0.5, 0.4688, 0.5, 0.4688, 1.0, 0.4375, 1.0, 0.4375, 0.5, 0.4375, 0.5, 0.4375, 1.0, 0.4062, 1.0, 0.4062, 0.5, 0.4062, 0.5, 0.4062, 1.0, 0.375, 1.0, 0.375, 0.5, 0.375, 0.5, 0.375, 1.0, 0.3438, 1.0, 0.3438, 0.5, 0.3438, 0.5, 0.3438, 1.0, 0.3125, 1.0, 0.3125, 0.5, 0.3125, 0.5, 0.3125, 1.0, 0.2812, 1.0, 0.2812, 0.5, 0.2812, 0.5, 0.2812, 1.0, 0.25, 1.0, 0.25, 0.5, 0.25, 0.5, 0.25, 1.0, 0.2188, 1.0, 0.2188, 0.5, 0.2188, 0.5, 0.2188, 1.0, 0.1875, 1.0, 0.1875, 0.5, 0.1875, 0.5, 0.1875, 1.0, 0.1562, 1.0, 0.1562, 0.5, 0.1562, 0.5, 0.1562, 1.0, 0.125, 1.0, 0.125, 0.5, 0.125, 0.5, 0.125, 1.0, 0.09375, 1.0, 0.09375, 0.5, 0.09375, 0.5, 0.09375, 1.0, 0.0625, 1.0, 0.0625, 0.5, 0.2968, 0.4854, 0.25, 0.49, 0.2032, 0.4854, 0.1582, 0.4717, 0.1167, 0.4496, 0.08029, 0.4197, 0.05045, 0.3833, 0.02827, 0.3418, 0.01461, 0.2968, 0.01, 0.25, 0.01461, 0.2032, 0.02827, 0.1582, 0.05045, 0.1167, 0.08029, 0.08029, 0.1167, 0.05045, 0.1582, 0.02827, 0.2032, 0.01461, 0.25, 0.01, 0.2968, 0.01461, 0.3418, 0.02827, 0.3833, 0.05045, 0.4197, 0.08029, 0.4496, 0.1167, 0.4717, 0.1582, 0.4854, 0.2032, 0.49, 0.25, 0.4854, 0.2968, 0.4717, 0.3418, 0.4496, 0.3833, 0.4197, 0.4197, 0.3833, 0.4496, 0.3418, 0.4717, 0.0625, 0.5, 0.0625, 1.0, 0.03125, 1.0, 0.03125, 0.5, 0.03125, 0.5, 0.03125, 1.0, 0.0, 1.0, 0.0, 0.5, 0.75, 0.49, 0.7968, 0.4854, 0.8418, 0.4717, 0.8833, 0.4496, 0.9197, 0.4197, 0.9496, 0.3833, 0.9717, 0.3418, 0.9854, 0.2968, 0.99, 0.25, 0.9854, 0.2032, 0.9717, 0.1582, 0.9496, 0.1167, 0.9197, 0.08029, 0.8833, 0.05045, 0.8418, 0.02827, 0.7968, 0.01461, 0.75, 0.01, 0.7032, 0.01461, 0.6582, 0.02827, 0.6167, 0.05045, 0.5803, 0.08029, 0.5504, 0.1167, 0.5283, 0.1582, 0.5146, 0.2032, 0.51, 0.25, 0.5146, 0.2968, 0.5283, 0.3418, 0.5504, 0.3833, 0.5803, 0.4197, 0.6167, 0.4496, 0.6582, 0.4717, 0.7032, 0.4854, 1.0, 0.5, 1.0, 1.0, 0.9688, 1.0, 0.9688, 0.5, 0.9688, 0.5, 0.9688, 1.0, 0.9375, 1.0, 0.9375, 0.5, 0.9375, 0.5, 0.9375, 1.0, 0.9062, 1.0, 0.9062, 0.5, 0.9062, 0.5, 0.9062, 1.0, 0.875, 1.0, 0.875, 0.5, 0.875, 0.5, 0.875, 1.0, 0.8438, 1.0, 0.8438, 0.5, 0.8438, 0.5, 0.8438, 1.0, 0.8125, 1.0, 0.8125, 0.5, 0.8125, 0.5, 0.8125, 1.0, 0.7812, 1.0, 0.7812, 0.5, 0.7812, 0.5, 0.7812, 1.0, 0.75, 1.0, 0.75, 0.5, 0.75, 0.5, 0.75, 1.0, 0.7188, 1.0, 0.7188, 0.5, 0.7188, 0.5, 0.7188, 1.0, 0.6875, 1.0, 0.6875, 0.5, 0.6875, 0.5, 0.6875, 1.0, 0.6562, 1.0, 0.6562, 0.5, 0.6562, 0.5, 0.6562, 1.0, 0.625, 1.0, 0.625, 0.5, 0.625, 0.5, 0.625, 1.0, 0.5938, 1.0, 0.5938, 0.5, 0.5938, 0.5, 0.5938, 1.0, 0.5625, 1.0, 0.5625, 0.5, 0.5625, 0.5, 0.5625, 1.0, 0.5312, 1.0, 0.5312, 0.5, 0.5312, 0.5, 0.5312, 1.0, 0.5, 1.0, 0.5, 0.5, 0.5, 0.5, 0.5, 1.0, 0.4688, 1.0, 0.4688, 0.5, 0.4688, 0.5, 0.4688, 1.0, 0.4375, 1.0, 0.4375, 0.5, 0.4375, 0.5, 0.4375, 1.0, 0.4062, 1.0, 0.4062, 0.5, 0.4062, 0.5, 0.4062, 1.0, 0.375, 1.0, 0.375, 0.5, 0.375, 0.5, 0.375, 1.0, 0.3438, 1.0, 0.3438, 0.5, 0.3438, 0.5, 0.3438, 1.0, 0.3125, 1.0, 0.3125, 0.5, 0.3125, 0.5, 0.3125, 1.0, 0.2812, 1.0, 0.2812, 0.5, 0.2812, 0.5, 0.2812, 1.0, 0.25, 1.0, 0.25, 0.5, 0.25, 0.5, 0.25, 1.0, 0.2188, 1.0, 0.2188, 0.5, 0.2188, 0.5, 0.2188, 1.0, 0.1875, 1.0, 0.1875, 0.5, 0.1875, 0.5, 0.1875, 1.0, 0.1562, 1.0, 0.1562, 0.5, 0.1562, 0.5, 0.1562, 1.0, 0.125, 1.0, 0.125, 0.5, 0.125, 0.5, 0.125, 1.0, 0.09375, 1.0, 0.09375, 0.5, 0.09375, 0.5, 0.09375, 1.0, 0.0625, 1.0, 0.0625, 0.5, 0.2968, 0.4854, 0.25, 0.49, 0.2032, 0.4854, 0.1582, 0.4717, 0.1167, 0.4496, 0.08029, 0.4197, 0.05045, 0.3833, 0.02827, 0.3418, 0.01461, 0.2968, 0.01, 0.25, 0.01461, 0.2032, 0.02827, 0.1582, 0.05045, 0.1167, 0.08029, 0.08029, 0.1167, 0.05045, 0.1582, 0.02827, 0.2032, 0.01461, 0.25, 0.01, 0.2968, 0.01461, 0.3418, 0.02827, 0.3833, 0.05045, 0.4197, 0.08029, 0.4496, 0.1167, 0.4717, 0.1582, 0.4854, 0.2032, 0.49, 0.25, 0.4854, 0.2968, 0.4717, 0.3418, 0.4496, 0.3833, 0.4197, 0.4197, 0.3833, 0.4496, 0.3418, 0.4717, 0.0625, 0.5, 0.0625, 1.0, 0.03125, 1.0, 0.03125, 0.5, 0.03125, 0.5, 0.03125, 1.0, 0.0, 1.0, 0.0, 0.5, 0.75, 0.49, 0.7968, 0.4854, 0.8418, 0.4717, 0.8833, 0.4496, 0.9197, 0.4197, 0.9496, 0.3833, 0.9717, 0.3418, 0.9854, 0.2968, 0.99, 0.25, 0.9854, 0.2032, 0.9717, 0.1582, 0.9496, 0.1167, 0.9197, 0.08029, 0.8833, 0.05045, 0.8418, 0.02827, 0.7968, 0.01461, 0.75, 0.01, 0.7032, 0.01461, 0.6582, 0.02827, 0.6167, 0.05045, 0.5803, 0.08029, 0.5504, 0.1167, 0.5283, 0.1582, 0.5146, 0.2032, 0.51, 0.25, 0.5146, 0.2968, 0.5283, 0.3418, 0.5504, 0.3833, 0.5803, 0.4197, 0.6167, 0.4496, 0.6582, 0.4717, 0.7032, 0.4854, 1.0, 0.5, 1.0, 1.0, 0.9688, 1.0, 0.9688, 0.5, 0.9688, 0.5, 0.9688, 1.0, 0.9375, 1.0, 0.9375, 0.5, 0.9375, 0.5, 0.9375, 1.0, 0.9062, 1.0, 0.9062, 0.5, 0.9062, 0.5, 0.9062, 1.0, 0.875, 1.0, 0.875, 0.5, 0.875, 0.5, 0.875, 1.0, 0.8438, 1.0, 0.8438, 0.5, 0.8438, 0.5, 0.8438, 1.0, 0.8125, 1.0, 0.8125, 0.5, 0.8125, 0.5, 0.8125, 1.0, 0.7812, 1.0, 0.7812, 0.5, 0.7812, 0.5, 0.7812, 1.0, 0.75, 1.0, 0.75, 0.5, 0.75, 0.5, 0.75, 1.0, 0.7188, 1.0, 0.7188, 0.5, 0.7188, 0.5, 0.7188, 1.0, 0.6875, 1.0, 0.6875, 0.5, 0.6875, 0.5, 0.6875, 1.0, 0.6562, 1.0, 0.6562, 0.5, 0.6562, 0.5, 0.6562, 1.0, 0.625, 1.0, 0.625, 0.5, 0.625, 0.5, 0.625, 1.0, 0.5938, 1.0, 0.5938, 0.5, 0.5938, 0.5, 0.5938, 1.0, 0.5625, 1.0, 0.5625, 0.5, 0.5625, 0.5, 0.5625, 1.0, 0.5312, 1.0, 0.5312, 0.5, 0.5312, 0.5, 0.5312, 1.0, 0.5, 1.0, 0.5, 0.5, 0.5, 0.5, 0.5, 1.0, 0.4688, 1.0, 0.4688, 0.5, 0.4688, 0.5, 0.4688, 1.0, 0.4375, 1.0, 0.4375, 0.5, 0.4375, 0.5, 0.4375, 1.0, 0.4062, 1.0, 0.4062, 0.5, 0.4062, 0.5, 0.4062, 1.0, 0.375, 1.0, 0.375, 0.5, 0.375, 0.5, 0.375, 1.0, 0.3438, 1.0, 0.3438, 0.5, 0.3438, 0.5, 0.3438, 1.0, 0.3125, 1.0, 0.3125, 0.5, 0.3125, 0.5, 0.3125, 1.0, 0.2812, 1.0, 0.2812, 0.5, 0.2812, 0.5, 0.2812, 1.0, 0.25, 1.0, 0.25, 0.5, 0.25, 0.5, 0.25, 1.0, 0.2188, 1.0, 0.2188, 0.5, 0.2188, 0.5, 0.2188, 1.0, 0.1875, 1.0, 0.1875, 0.5, 0.1875, 0.5, 0.1875, 1.0, 0.1562, 1.0, 0.1562, 0.5, 0.1562, 0.5, 0.1562, 1.0, 0.125, 1.0, 0.125, 0.5, 0.125, 0.5, 0.125, 1.0, 0.09375, 1.0, 0.09375, 0.5, 0.09375, 0.5, 0.09375, 1.0, 0.0625, 1.0, 0.0625, 0.5, 0.2968, 0.4854, 0.25, 0.49, 0.2032, 0.4854, 0.1582, 0.4717, 0.1167, 0.4496, 0.08029, 0.4197, 0.05045, 0.3833, 0.02827, 0.3418, 0.01461, 0.2968, 0.01, 0.25, 0.01461, 0.2032, 0.02827, 0.1582, 0.05045, 0.1167, 0.08029, 0.08029, 0.1167, 0.05045, 0.1582, 0.02827, 0.2032, 0.01461, 0.25, 0.01, 0.2968, 0.01461, 0.3418, 0.02827, 0.3833, 0.05045, 0.4197, 0.08029, 0.4496, 0.1167, 0.4717, 0.1582, 0.4854, 0.2032, 0.49, 0.25, 0.4854, 0.2968, 0.4717, 0.3418, 0.4496, 0.3833, 0.4197, 0.4197, 0.3833, 0.4496, 0.3418, 0.4717, 0.0625, 0.5, 0.0625, 1.0, 0.03125, 1.0, 0.03125, 0.5, 0.03125, 0.5, 0.03125, 1.0, 0.0, 1.0, 0.0, 0.5, 0.75, 0.49, 0.7968, 0.4854, 0.8418, 0.4717, 0.8833, 0.4496, 0.9197, 0.4197, 0.9496, 0.3833, 0.9717, 0.3418, 0.9854, 0.2968, 0.99, 0.25, 0.9854, 0.2032, 0.9717, 0.1582, 0.9496, 0.1167, 0.9197, 0.08029, 0.8833, 0.05045, 0.8418, 0.02827, 0.7968, 0.01461, 0.75, 0.01, 0.7032, 0.01461, 0.6582, 0.02827, 0.6167, 0.05045, 0.5803, 0.08029, 0.5504, 0.1167, 0.5283, 0.1582, 0.5146, 0.2032, 0.51, 0.25, 0.5146, 0.2968, 0.5283, 0.3418, 0.5504, 0.3833, 0.5803, 0.4197, 0.6167, 0.4496, 0.6582, 0.4717, 0.7032, 0.4854, 1.0, 0.5, 1.0, 1.0, 0.9688, 1.0, 0.9688, 0.5, 0.9688, 0.5, 0.9688, 1.0, 0.9375, 1.0, 0.9375, 0.5, 0.9375, 0.5, 0.9375, 1.0, 0.9062, 1.0, 0.9062, 0.5, 0.9062, 0.5, 0.9062, 1.0, 0.875, 1.0, 0.875, 0.5, 0.875, 0.5, 0.875, 1.0, 0.8438, 1.0, 0.8438, 0.5, 0.8438, 0.5, 0.8438, 1.0, 0.8125, 1.0, 0.8125, 0.5, 0.8125, 0.5, 0.8125, 1.0, 0.7812, 1.0, 0.7812, 0.5, 0.7812, 0.5, 0.7812, 1.0, 0.75, 1.0, 0.75, 0.5, 0.75, 0.5, 0.75, 1.0, 0.7188, 1.0, 0.7188, 0.5, 0.7188, 0.5, 0.7188, 1.0, 0.6875, 1.0, 0.6875, 0.5, 0.6875, 0.5, 0.6875, 1.0, 0.6562, 1.0, 0.6562, 0.5, 0.6562, 0.5, 0.6562, 1.0, 0.625, 1.0, 0.625, 0.5, 0.625, 0.5, 0.625, 1.0, 0.5938, 1.0, 0.5938, 0.5, 0.5938, 0.5, 0.5938, 1.0, 0.5625, 1.0, 0.5625, 0.5, 0.5625, 0.5, 0.5625, 1.0, 0.5312, 1.0, 0.5312, 0.5, 0.5312, 0.5, 0.5312, 1.0, 0.5, 1.0, 0.5, 0.5, 0.5, 0.5, 0.5, 1.0, 0.4688, 1.0, 0.4688, 0.5, 0.4688, 0.5, 0.4688, 1.0, 0.4375, 1.0, 0.4375, 0.5, 0.4375, 0.5, 0.4375, 1.0, 0.4062, 1.0, 0.4062, 0.5, 0.4062, 0.5, 0.4062, 1.0, 0.375, 1.0, 0.375, 0.5, 0.375, 0.5, 0.375, 1.0, 0.3438, 1.0, 0.3438, 0.5, 0.3438, 0.5, 0.3438, 1.0, 0.3125, 1.0, 0.3125, 0.5, 0.3125, 0.5, 0.3125, 1.0, 0.2812, 1.0, 0.2812, 0.5, 0.2812, 0.5, 0.2812, 1.0, 0.25, 1.0, 0.25, 0.5, 0.25, 0.5, 0.25, 1.0, 0.2188, 1.0, 0.2188, 0.5, 0.2188, 0.5, 0.2188, 1.0, 0.1875, 1.0, 0.1875, 0.5, 0.1875, 0.5, 0.1875, 1.0, 0.1562, 1.0, 0.1562, 0.5, 0.1562, 0.5, 0.1562, 1.0, 0.125, 1.0, 0.125, 0.5, 0.125, 0.5, 0.125, 1.0, 0.09375, 1.0, 0.09375, 0.5, 0.09375, 0.5, 0.09375, 1.0, 0.0625, 1.0, 0.0625, 0.5, 0.2968, 0.4854, 0.25, 0.49, 0.2032, 0.4854, 0.1582, 0.4717, 0.1167, 0.4496, 0.08029, 0.4197, 0.05045, 0.3833, 0.02827, 0.3418, 0.01461, 0.2968, 0.01, 0.25, 0.01461, 0.2032, 0.02827, 0.1582, 0.05045, 0.1167, 0.08029, 0.08029, 0.1167, 0.05045, 0.1582, 0.02827, 0.2032, 0.01461, 0.25, 0.01, 0.2968, 0.01461, 0.3418, 0.02827, 0.3833, 0.05045, 0.4197, 0.08029, 0.4496, 0.1167, 0.4717, 0.1582, 0.4854, 0.2032, 0.49, 0.25, 0.4854, 0.2968, 0.4717, 0.3418, 0.4496, 0.3833, 0.4197, 0.4197, 0.3833, 0.4496, 0.3418, 0.4717, 0.0625, 0.5, 0.0625, 1.0, 0.03125, 1.0, 0.03125, 0.5, 0.03125, 0.5, 0.03125, 1.0, 0.0, 1.0, 0.0, 0.5, 0.75, 0.49, 0.7968, 0.4854, 0.8418, 0.4717, 0.8833, 0.4496, 0.9197, 0.4197, 0.9496, 0.3833, 0.9717, 0.3418, 0.9854, 0.2968, 0.99, 0.25, 0.9854, 0.2032, 0.9717, 0.1582, 0.9496, 0.1167, 0.9197, 0.08029, 0.8833, 0.05045, 0.8418, 0.02827, 0.7968, 0.01461, 0.75, 0.01, 0.7032, 0.01461, 0.6582, 0.02827, 0.6167, 0.05045, 0.5803, 0.08029, 0.5504, 0.1167, 0.5283, 0.1582, 0.5146, 0.2032, 0.51, 0.25, 0.5146, 0.2968, 0.5283, 0.3418, 0.5504, 0.3833, 0.5803, 0.4197, 0.6167, 0.4496, 0.6582, 0.4717, 0.7032, 0.4854, 1.0, 0.5, 1.0, 1.0, 0.9688, 1.0, 0.9688, 0.5, 0.9688, 0.5, 0.9688, 1.0, 0.9375, 1.0, 0.9375, 0.5, 0.9375, 0.5, 0.9375, 1.0, 0.9062, 1.0, 0.9062, 0.5, 0.9062, 0.5, 0.9062, 1.0, 0.875, 1.0, 0.875, 0.5, 0.875, 0.5, 0.875, 1.0, 0.8438, 1.0, 0.8438, 0.5, 0.8438, 0.5, 0.8438, 1.0, 0.8125, 1.0, 0.8125, 0.5, 0.8125, 0.5, 0.8125, 1.0, 0.7812, 1.0, 0.7812, 0.5, 0.7812, 0.5, 0.7812, 1.0, 0.75, 1.0, 0.75, 0.5, 0.75, 0.5, 0.75, 1.0, 0.7188, 1.0, 0.7188, 0.5, 0.7188, 0.5, 0.7188, 1.0, 0.6875, 1.0, 0.6875, 0.5, 0.6875, 0.5, 0.6875, 1.0, 0.6562, 1.0, 0.6562, 0.5, 0.6562, 0.5, 0.6562, 1.0, 0.625, 1.0, 0.625, 0.5, 0.625, 0.5, 0.625, 1.0, 0.5938, 1.0, 0.5938, 0.5, 0.5938, 0.5, 0.5938, 1.0, 0.5625, 1.0, 0.5625, 0.5, 0.5625, 0.5, 0.5625, 1.0, 0.5312, 1.0, 0.5312, 0.5, 0.5312, 0.5, 0.5312, 1.0, 0.5, 1.0, 0.5, 0.5, 0.5, 0.5, 0.5, 1.0, 0.4688, 1.0, 0.4688, 0.5, 0.4688, 0.5, 0.4688, 1.0, 0.4375, 1.0, 0.4375, 0.5, 0.4375, 0.5, 0.4375, 1.0, 0.4062, 1.0, 0.4062, 0.5, 0.4062, 0.5, 0.4062, 1.0, 0.375, 1.0, 0.375, 0.5, 0.375, 0.5, 0.375, 1.0, 0.3438, 1.0, 0.3438, 0.5, 0.3438, 0.5, 0.3438, 1.0, 0.3125, 1.0, 0.3125, 0.5, 0.3125, 0.5, 0.3125, 1.0, 0.2812, 1.0, 0.2812, 0.5, 0.2812, 0.5, 0.2812, 1.0, 0.25, 1.0, 0.25, 0.5, 0.25, 0.5, 0.25, 1.0, 0.2188, 1.0, 0.2188, 0.5, 0.2188, 0.5, 0.2188, 1.0, 0.1875, 1.0, 0.1875, 0.5, 0.1875, 0.5, 0.1875, 1.0, 0.1562, 1.0, 0.1562, 0.5, 0.1562, 0.5, 0.1562, 1.0, 0.125, 1.0, 0.125, 0.5, 0.125, 0.5, 0.125, 1.0, 0.09375, 1.0, 0.09375, 0.5, 0.09375, 0.5, 0.09375, 1.0, 0.0625, 1.0, 0.0625, 0.5, 0.2968, 0.4854, 0.25, 0.49, 0.2032, 0.4854, 0.1582, 0.4717, 0.1167, 0.4496, 0.08029, 0.4197, 0.05045, 0.3833, 0.02827, 0.3418, 0.01461, 0.2968, 0.01, 0.25, 0.01461, 0.2032, 0.02827, 0.1582, 0.05045, 0.1167, 0.08029, 0.08029, 0.1167, 0.05045, 0.1582, 0.02827, 0.2032, 0.01461, 0.25, 0.01, 0.2968, 0.01461, 0.3418, 0.02827, 0.3833, 0.05045, 0.4197, 0.08029, 0.4496, 0.1167, 0.4717, 0.1582, 0.4854, 0.2032, 0.49, 0.25, 0.4854, 0.2968, 0.4717, 0.3418, 0.4496, 0.3833, 0.4197, 0.4197, 0.3833, 0.4496, 0.3418, 0.4717, 0.0625, 0.5, 0.0625, 1.0, 0.03125, 1.0, 0.03125, 0.5, 0.03125, 0.5, 0.03125, 1.0, 0.0, 1.0, 0.0, 0.5, 0.75, 0.49, 0.7968, 0.4854, 0.8418, 0.4717, 0.8833, 0.4496, 0.9197, 0.4197, 0.9496, 0.3833, 0.9717, 0.3418, 0.9854, 0.2968, 0.99, 0.25, 0.9854, 0.2032, 0.9717, 0.1582, 0.9496, 0.1167, 0.9197, 0.08029, 0.8833, 0.05045, 0.8418, 0.02827, 0.7968, 0.01461, 0.75, 0.01, 0.7032, 0.01461, 0.6582, 0.02827, 0.6167, 0.05045, 0.5803, 0.08029, 0.5504, 0.1167, 0.5283, 0.1582, 0.5146, 0.2032, 0.51, 0.25, 0.5146, 0.2968, 0.5283, 0.3418, 0.5504, 0.3833, 0.5803, 0.4197, 0.6167, 0.4496, 0.6582, 0.4717, 0.7032, 0.4854, 1.0, 0.5, 1.0, 1.0, 0.9688, 1.0, 0.9688, 0.5, 0.9688, 0.5, 0.9688, 1.0, 0.9375, 1.0, 0.9375, 0.5, 0.9375, 0.5, 0.9375, 1.0, 0.9062, 1.0, 0.9062, 0.5, 0.9062, 0.5, 0.9062, 1.0, 0.875, 1.0, 0.875, 0.5, 0.875, 0.5, 0.875, 1.0, 0.8438, 1.0, 0.8438, 0.5, 0.8438, 0.5, 0.8438, 1.0, 0.8125, 1.0, 0.8125, 0.5, 0.8125, 0.5, 0.8125, 1.0, 0.7812, 1.0, 0.7812, 0.5, 0.7812, 0.5, 0.7812, 1.0, 0.75, 1.0, 0.75, 0.5, 0.75, 0.5, 0.75, 1.0, 0.7188, 1.0, 0.7188, 0.5, 0.7188, 0.5, 0.7188, 1.0, 0.6875, 1.0, 0.6875, 0.5, 0.6875, 0.5, 0.6875, 1.0, 0.6562, 1.0, 0.6562, 0.5, 0.6562, 0.5, 0.6562, 1.0, 0.625, 1.0, 0.625, 0.5, 0.625, 0.5, 0.625, 1.0, 0.5938, 1.0, 0.5938, 0.5, 0.5938, 0.5, 0.5938, 1.0, 0.5625, 1.0, 0.5625, 0.5, 0.5625, 0.5, 0.5625, 1.0, 0.5312, 1.0, 0.5312, 0.5, 0.5312, 0.5, 0.5312, 1.0, 0.5, 1.0, 0.5, 0.5, 0.5, 0.5, 0.5, 1.0, 0.4688, 1.0, 0.4688, 0.5, 0.4688, 0.5, 0.4688, 1.0, 0.4375, 1.0, 0.4375, 0.5, 0.4375, 0.5, 0.4375, 1.0, 0.4062, 1.0, 0.4062, 0.5, 0.4062, 0.5, 0.4062, 1.0, 0.375, 1.0, 0.375, 0.5, 0.375, 0.5, 0.375, 1.0, 0.3438, 1.0, 0.3438, 0.5, 0.3438, 0.5, 0.3438, 1.0, 0.3125, 1.0, 0.3125, 0.5, 0.3125, 0.5, 0.3125, 1.0, 0.2812, 1.0, 0.2812, 0.5, 0.2812, 0.5, 0.2812, 1.0, 0.25, 1.0, 0.25, 0.5, 0.25, 0.5, 0.25, 1.0, 0.2188, 1.0, 0.2188, 0.5, 0.2188, 0.5, 0.2188, 1.0, 0.1875, 1.0, 0.1875, 0.5, 0.1875, 0.5, 0.1875, 1.0, 0.1562, 1.0, 0.1562, 0.5, 0.1562, 0.5, 0.1562, 1.0, 0.125, 1.0, 0.125, 0.5, 0.125, 0.5, 0.125, 1.0, 0.09375, 1.0, 0.09375, 0.5, 0.09375, 0.5, 0.09375, 1.0, 0.0625, 1.0, 0.0625, 0.5, 0.2968, 0.4854, 0.25, 0.49, 0.2032, 0.4854, 0.1582, 0.4717, 0.1167, 0.4496, 0.08029, 0.4197, 0.05045, 0.3833, 0.02827, 0.3418, 0.01461, 0.2968, 0.01, 0.25, 0.01461, 0.2032, 0.02827, 0.1582, 0.05045, 0.1167, 0.08029, 0.08029, 0.1167, 0.05045, 0.1582, 0.02827, 0.2032, 0.01461, 0.25, 0.01, 0.2968, 0.01461, 0.3418, 0.02827, 0.3833, 0.05045, 0.4197, 0.08029, 0.4496, 0.1167, 0.4717, 0.1582, 0.4854, 0.2032, 0.49, 0.25, 0.4854, 0.2968, 0.4717, 0.3418, 0.4496, 0.3833, 0.4197, 0.4197, 0.3833, 0.4496, 0.3418, 0.4717, 0.0625, 0.5, 0.0625, 1.0, 0.03125, 1.0, 0.03125, 0.5, 0.03125, 0.5, 0.03125, 1.0, 0.0, 1.0, 0.0, 0.5, 0.75, 0.49, 0.7968, 0.4854, 0.8418, 0.4717, 0.8833, 0.4496, 0.9197, 0.4197, 0.9496, 0.3833, 0.9717, 0.3418, 0.9854, 0.2968, 0.99, 0.25, 0.9854, 0.2032, 0.9717, 0.1582, 0.9496, 0.1167, 0.9197, 0.08029, 0.8833, 0.05045, 0.8418, 0.02827, 0.7968, 0.01461, 0.75, 0.01, 0.7032, 0.01461, 0.6582, 0.02827, 0.6167, 0.05045, 0.5803, 0.08029, 0.5504, 0.1167, 0.5283, 0.1582, 0.5146, 0.2032, 0.51, 0.25, 0.5146, 0.2968, 0.5283, 0.3418, 0.5504, 0.3833, 0.5803, 0.4197, 0.6167, 0.4496, 0.6582, 0.4717, 0.7032, 0.4854, 0.375, 0.767, 0.625, 0.767, 0.625, 0.983, 0.375, 0.983, 0.625, 0.5, 0.4316, 0.3697, 0.625, 0.267, 0.75, 0.25, 0.8301, 0.25, 0.737, 0.5, 0.625, 0.75, 0.8234, 0.733, 0.7878, 0.517, 0.625, 0.5, 0.625, 0.5, 0.625, 0.75, 0.375, 0.75, 0.375, 0.767, 0.375, 0.983, 0.375, 1.0, 0.375, 1.0, 0.375, 0.75, 0.625, 0.25, 0.625, 0.233, 0.625, 0.01701, 0.625, 0.0, 0.625, 0.0, 0.625, 0.25, 0.375, 0.5, 0.375, 0.517, 0.375, 0.733, 0.375, 0.75, 0.375, 0.75, 0.375, 0.5, 0.4698, 0.3481, 0.475, 0.3606, 0.4817, 0.3741, 0.4916, 0.3811, 0.5013, 0.3789, 0.5061, 0.3757, 0.5163, 0.3767, 0.525, 0.3873, 0.5273, 0.4012, 0.5158, 0.4093, 0.5034, 0.4084, 0.4899, 0.4064, 0.4823, 0.4075, 0.4704, 0.4191, 0.4544, 0.4198, 0.4431, 0.408, 0.4427, 0.3851, 0.4441, 0.3676, 0.4455, 0.3496, 0.4604, 0.3421, 0.375, 0.25, 0.375, 0.267, 0.375, 0.483, 0.375, 0.5, 0.375, 0.5, 0.375, 0.25, 0.4817, 0.3741, 0.4916, 0.3811, 0.4916, 0.3811, 0.4817, 0.3741, 0.4431, 0.408, 0.4427, 0.3851, 0.4427, 0.3851, 0.4431, 0.408, 0.5273, 0.4012, 0.5158, 0.4093, 0.5158, 0.4093, 0.5273, 0.4012, 0.4916, 0.3811, 0.5013, 0.3789, 0.5013, 0.3789, 0.4916, 0.3811, 0.4427, 0.3851, 0.4441, 0.3676, 0.4441, 0.3676, 0.4427, 0.3851, 0.5158, 0.4093, 0.5034, 0.4084, 0.5034, 0.4084, 0.5158, 0.4093, 0.5013, 0.3789, 0.5061, 0.3757, 0.5061, 0.3757, 0.5013, 0.3789, 0.4441, 0.3676, 0.4455, 0.3496, 0.4455, 0.3496, 0.4441, 0.3676, 0.5034, 0.4084, 0.4899, 0.4064, 0.4899, 0.4064, 0.5034, 0.4084, 0.5061, 0.3757, 0.5163, 0.3767, 0.5163, 0.3767, 0.5061, 0.3757, 0.4455, 0.3496, 0.4604, 0.3421, 0.4604, 0.3421, 0.4455, 0.3496, 0.4899, 0.4064, 0.4823, 0.4075, 0.4823, 0.4075, 0.4899, 0.4064, 0.5163, 0.3767, 0.525, 0.3873, 0.525, 0.3873, 0.5163, 0.3767, 0.4604, 0.3421, 0.4698, 0.3481, 0.4698, 0.3481, 0.4604, 0.3421, 0.4823, 0.4075, 0.4704, 0.4191, 0.4704, 0.4191, 0.4823, 0.4075, 0.525, 0.3873, 0.5273, 0.4012, 0.5273, 0.4012, 0.525, 0.3873, 0.4698, 0.3481, 0.475, 0.3606, 0.475, 0.3606, 0.4698, 0.3481, 0.4704, 0.4191, 0.4544, 0.4198, 0.4544, 0.4198, 0.4704, 0.4191, 0.475, 0.3606, 0.4817, 0.3741, 0.4817, 0.3741, 0.475, 0.3606, 0.4544, 0.4198, 0.4431, 0.408, 0.4431, 0.408, 0.4544, 0.4198, 0.625, 0.5, 0.875, 0.5, 0.875, 0.75, 0.625, 0.75, 0.625, 1.0, 0.625, 0.983, 0.625, 0.767, 0.625, 0.75, 0.625, 0.75, 0.625, 1.0, 0.3919, 0.483, 0.4544, 0.4198, 0.4704, 0.4191, 0.4823, 0.4075, 0.4899, 0.4064, 0.5034, 0.4084, 0.5158, 0.4093, 0.5273, 0.4012, 0.525, 0.3873, 0.5163, 0.3767, 0.5061, 0.3757, 0.5013, 0.3789, 0.4916, 0.3811, 0.4817, 0.3741, 0.475, 0.3606, 0.4698, 0.3481, 0.4604, 0.3421, 0.3908, 0.267, 0.625, 0.267, 0.625, 0.483, 0.125, 0.5, 0.375, 0.5, 0.375, 0.75, 0.125, 0.75, 0.375, 0.267, 0.3908, 0.267, 0.4604, 0.3421, 0.4455, 0.3496, 0.4441, 0.3676, 0.4427, 0.3851, 0.4431, 0.408, 0.4544, 0.4198, 0.3919, 0.483, 0.375, 0.483, 0.375, 0.01701, 0.625, 0.01701, 0.625, 0.233, 0.375, 0.233, 0.375, 0.517, 0.625, 0.517, 0.625, 0.733, 0.375, 0.733, 0.375, 0.0, 0.375, 0.01701, 0.375, 0.0, 0.625, 0.01701, 0.625, 0.0, 0.625, 0.0, 0.375, 0.233, 0.3908, 0.25, 0.375, 0.267, 0.375, 0.25, 0.625, 0.267, 0.6251, 0.2502, 0.625, 0.25, 0.375, 0.733, 0.375, 0.75, 0.375, 0.75, 0.625, 0.767, 0.625, 0.75, 0.625, 0.75, 0.3919, 0.483, 0.375, 0.5002, 0.375, 0.5, 0.375, 0.483, 0.625, 0.517, 0.625, 0.5, 0.625, 0.5, 0.375, 0.0, 0.625, 0.0, 0.625, 0.01701, 0.375, 0.01701, 0.625, 0.267, 0.3908, 0.267, 0.375, 0.233, 0.625, 0.233, 0.625, 0.517, 0.375, 0.517, 0.3919, 0.483, 0.625, 0.483, 0.625, 0.767, 0.375, 0.767, 0.375, 0.733, 0.625, 0.733, 0.375, 0.0, 0.375, 0.01701, 0.375, 0.233, 0.375, 0.25, 0.375, 0.25, 0.375, 0.0])
me_cube.materials.append(mat_material)
me_cube.use_mirror_vertex_groups = False
me_cube.update()

# ---- objects
ob_cube = bpy.data.objects.new('Cube', me_cube)
ob_light = bpy.data.objects.new('Light', light_light)
ob_camera = bpy.data.objects.new('Camera', cam_camera)

# ---- transforms, parenting, visibility, modifiers, constraints
ob_cube.location = (0.0, 0.0, 0.0)
ob_cube.scale = (-0.914, 0.07213, -0.08204)
ob_cube.lock_rotations_4d = False
ob_cube.empty_display_type = 'ARROWS'
ob_cube.lineart.crease_threshold = 0.0
ob_light.location = (4.076, 1.005, 5.904)
ob_light.rotation_euler = (0.6503, 0.05522, 1.866)
ob_light.lock_rotations_4d = False
ob_light.empty_display_type = 'ARROWS'
ob_light.color = (0.0, 0.0, 0.0, 0.0)
ob_light.lineart.crease_threshold = 0.0
ob_camera.location = (7.359, -6.926, 4.958)
ob_camera.rotation_euler = (1.109, 0.0, 0.8149)
ob_camera.lock_rotations_4d = False
ob_camera.empty_display_type = 'ARROWS'
ob_camera.color = (0.0, 0.0, 0.0, 0.0)
ob_camera.display_type = 'WIRE'
ob_camera.lineart.crease_threshold = 0.0

# ---- collection membership
col_collection.objects.link(ob_cube)
col_collection.objects.link(ob_light)
col_collection.objects.link(ob_camera)

# ---- scene / render settings (as saved in the file)
scene.camera = ob_camera
scene.frame_start = 1; scene.frame_end = 250; scene.frame_set(0)
scene.render.engine = 'BLENDER_EEVEE_NEXT'
scene.cycles.sampling_pattern = 'TABULATED_SOBOL'
bpy.context.view_layer.update()
